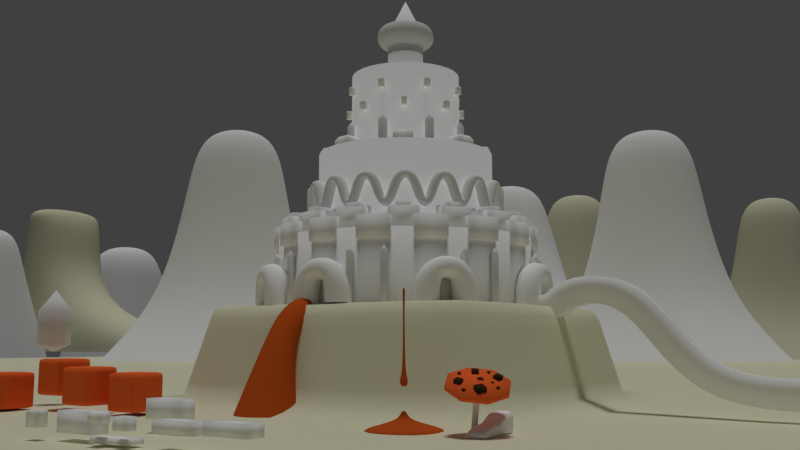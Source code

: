# Source: cake-materials.blend  (saved by Blender 2.78.0; exported with 4.5.12 LTS)
import bpy
from mathutils import Matrix  # noqa: F401  (used for matrix-valued properties, if any)

bpy.ops.wm.read_factory_settings(use_empty=True)
scene = bpy.context.scene
scene.name = 'Scene'

# ---- collections
col_collection_1 = bpy.data.collections.new('Collection 1'); scene.collection.children.link(col_collection_1)

# ---- materials (node trees are filled in below, after node groups)
mat_stack = bpy.data.materials.new('stack')
mat_stack.alpha_threshold = 0.0
mat_stack.use_transparent_shadow = False
mat_stack.preview_render_type = 'FLAT'
mat_stack.diffuse_color = (1.0, 1.0, 1.0, 1.0)
mat_stack.roughness = 0.5
mat_stack.specular_intensity = 1.0
mat_material_007 = bpy.data.materials.new('Material.007')
mat_material_007.alpha_threshold = 0.0
mat_material_007.use_transparent_shadow = False
mat_material_007.preview_render_type = 'CUBE'
mat_material_007.diffuse_color = (1.0, 0.1547, 0.03572, 1.0)
mat_material_007.specular_color = (1.0, 0.4189, 0.1148)
mat_material_007.roughness = 0.5
mat_material_007.specular_intensity = 0.4946
mat_material_007.line_color = (0.0, 0.0, 0.0, 1.0)
mat_material_006 = bpy.data.materials.new('Material.006')
mat_material_006.alpha_threshold = 0.0
mat_material_006.use_transparent_shadow = False
mat_material_006.diffuse_color = (0.04974, 0.02938, 0.01229, 1.0)
mat_material_006.specular_color = (1.0, 0.3009, 0.05276)
mat_material_006.roughness = 0.5
mat_material_006.specular_intensity = 0.1398
mat_material_005 = bpy.data.materials.new('Material.005')
mat_material_005.alpha_threshold = 0.0
mat_material_005.use_transparent_shadow = False
mat_material_005.roughness = 0.5
mat_caramel = bpy.data.materials.new('caramel')
mat_caramel.alpha_threshold = 0.0
mat_caramel.use_transparent_shadow = False
mat_caramel.diffuse_color = (0.5926, 0.09883, 0.0155, 1.0)
mat_caramel.specular_color = (1.0, 0.6672, 0.2044)
mat_caramel.roughness = 3.14
mat_caramel.specular_intensity = 1.0
mat_ground = bpy.data.materials.new('ground')
mat_ground.alpha_threshold = 0.0
mat_ground.use_transparent_shadow = False
mat_ground.diffuse_color = (0.8, 0.784, 0.5633, 1.0)
mat_ground.roughness = 0.5
mat_ground.specular_intensity = 0.0
mat_material_003 = bpy.data.materials.new('Material.003')
mat_material_003.alpha_threshold = 0.0
mat_material_003.use_transparent_shadow = False
mat_material_003.preview_render_type = 'CUBE'
mat_material_003.diffuse_color = (1.0, 0.1547, 0.03572, 1.0)
mat_material_003.specular_color = (1.0, 0.4189, 0.1148)
mat_material_003.roughness = 0.5
mat_material_003.specular_intensity = 0.4946
mat_material_003.line_color = (0.0, 0.0, 0.0, 1.0)
mat_material_002 = bpy.data.materials.new('Material.002')
mat_material_002.alpha_threshold = 0.0
mat_material_002.use_transparent_shadow = False
mat_material_002.preview_render_type = 'CUBE'
mat_material_002.diffuse_color = (1.0, 0.1547, 0.03572, 1.0)
mat_material_002.specular_color = (1.0, 0.4189, 0.1148)
mat_material_002.roughness = 0.5
mat_material_002.specular_intensity = 0.0
mat_material_002.line_color = (0.0, 0.0, 0.0, 1.0)
mat_material = bpy.data.materials.new('Material')
mat_material.alpha_threshold = 0.0
mat_material.use_transparent_shadow = False
mat_material.preview_render_type = 'CUBE'
mat_material.diffuse_color = (1.0, 0.1463, 0.03091, 1.0)
mat_material.specular_color = (1.0, 0.4189, 0.1148)
mat_material.roughness = 0.5
mat_material.specular_intensity = 0.0
mat_material.line_color = (0.0, 0.0, 0.0, 1.0)
mat_material_001 = bpy.data.materials.new('Material.001')
mat_material_001.alpha_threshold = 0.0
mat_material_001.use_transparent_shadow = False
mat_material_001.preview_render_type = 'CUBE'
mat_material_001.diffuse_color = (1.0, 0.1547, 0.03572, 1.0)
mat_material_001.specular_color = (1.0, 0.4189, 0.1148)
mat_material_001.roughness = 0.5
mat_material_001.specular_intensity = 0.0
mat_material_001.line_color = (0.0, 0.0, 0.0, 1.0)

# ---- material node trees

# ---- world
world_world = bpy.data.worlds.new('World'); scene.world = world_world
world_world.color = (0.05088, 0.05088, 0.05088)
world_world.use_sun_shadow = False
world_world.sun_shadow_jitter_overblur = 0.0
world_world.cycles.sampling_method = 'MANUAL'
world_world.light_settings.ao_factor = 0.6

# ---- cameras
cam_camera = bpy.data.cameras.new('Camera')
cam_camera.clip_end = 499.8
cam_camera.lens = 35.0
cam_camera.sensor_width = 32.0
cam_camera.sensor_height = 18.0
cam_camera.ortho_scale = 7.314
cam_camera.show_limits = True
cam_camera.dof.focus_distance = 0.0
cam_camera.dof.aperture_fstop = 128.0
cam_camera_001 = bpy.data.cameras.new('Camera.001')
cam_camera_001.clip_end = 100.0
cam_camera_001.lens = 35.0
cam_camera_001.sensor_width = 32.0
cam_camera_001.sensor_height = 18.0
cam_camera_001.ortho_scale = 7.314
cam_camera_001.dof.focus_distance = 0.0
cam_camera_001.dof.aperture_fstop = 128.0

# ---- lights
light_hemi = bpy.data.lights.new('Hemi', 'SUN')
light_hemi.transmission_factor = 0.0
light_hemi.angle = 0.1993
light_hemi.energy = 1.0
light_hemi.shadow_buffer_clip_start = 0.5
light_hemi.shadow_soft_size = 0.1
light_hemi.shadow_cascade_max_distance = 1000.0

# ---- meshes
me_cube_022 = bpy.data.meshes.new('Cube.022')
me_cube_022.from_pydata([(1.775, 1.353, -0.4309), (1.775, 1.353, -0.2517), (0.9129, 1.353, -0.4309), (0.9129, 1.353, -0.2517), (1.838, 4.08, -0.4309), (1.838, 4.08, 0.4834), (0.9759, 4.08, -0.4309), (0.9759, 4.08, 0.4834), (0.9482, 2.669, -0.4309), (0.9551, 2.706, -0.013), (1.81, 2.669, -0.4309), (1.817, 2.706, -0.013), (0.9482, 2.105, -0.4309), (1.81, 2.105, 0.08383), (0.9482, 2.105, 0.08383), (1.81, 2.105, -0.4309), (0.9863, 3.34, 0.4999), (1.81, 3.136, -0.4309), (0.9482, 3.136, -0.4309), (1.848, 3.34, 0.4999)], [], [(0, 1, 3, 2), (18, 16, 7, 6), (6, 7, 5, 4), (15, 13, 1, 0), (18, 6, 4, 17), (14, 3, 1, 13), (16, 9, 11, 19), (12, 8, 10, 15), (17, 19, 11, 10), (12, 14, 9, 8), (2, 3, 14, 12), (2, 12, 15, 0), (9, 14, 13, 11), (10, 11, 13, 15), (4, 5, 19, 17), (7, 16, 19, 5), (8, 18, 17, 10), (8, 9, 16, 18)])
me_cube_022.polygons.foreach_set('use_smooth', [True] * 18)
_k = {(0, 2): 0.7098, (0, 1): 0.7098, (1, 3): 0.7098, (2, 3): 0.7098, (2, 12): 0.7098, (7, 16): 0.7098, (6, 7): 0.7098, (4, 6): 0.7098, (5, 7): 0.7098, (4, 5): 0.7098, (4, 17): 0.7098, (1, 13): 0.7098, (8, 18): 0.7098, (9, 14): 0.7098, (10, 15): 0.7098, (11, 19): 0.7098, (8, 12): 0.7098, (11, 13): 0.7098, (3, 14): 0.7098, (0, 15): 0.7098, (9, 16): 0.7098, (10, 17): 0.7098, (6, 18): 0.7098, (5, 19): 0.7098}
me_cube_022.attributes.new('crease_edge', 'FLOAT', 'EDGE').data.foreach_set('value', [_k.get((min(e.vertices), max(e.vertices)), 0.0) for e in me_cube_022.edges])
_uv = me_cube_022.uv_layers.new(name='UVMap')
_uv.uv.foreach_set('vector', [0.6553, 0.5148, 0.6553, 0.7026, 0.3506, 0.7026, 0.3506, 0.5148, -0.1965, 0.5148, -0.1965, 0.7026, -0.3789, 0.7026, -0.3789, 0.5148, 1.69, 0.5148, 1.69, 0.7026, 1.385, 0.7026, 1.385, 0.5148, 0.8377, 0.5148, 0.8377, 0.7026, 0.6553, 0.7026, 0.6553, 0.5148, 0.1681, 0.6248, 0.1605, 0.6248, 0.1605, 0.6185, 0.1681, 0.6185, 0.2326, 0.7017, -0.01695, 0.7017, -0.01695, 0.6969, 0.2326, 0.6969, 0.7317, 0.7017, 0.4822, 0.7017, 0.4822, 0.6969, 0.7317, 0.6969, 0.1833, 0.6248, 0.1757, 0.6248, 0.1757, 0.6185, 0.1833, 0.6185, 1.202, 0.5148, 1.202, 0.7026, 1.02, 0.7026, 1.02, 0.5148, 0.1682, 0.5148, 0.1682, 0.7026, -0.01417, 0.7026, -0.01417, 0.5148, 0.3506, 0.5148, 0.3506, 0.7026, 0.1682, 0.7026, 0.1682, 0.5148, 0.1909, 0.6248, 0.1833, 0.6248, 0.1833, 0.6185, 0.1909, 0.6185, 0.4822, 0.7017, 0.2326, 0.7017, 0.2326, 0.6969, 0.4822, 0.6969, 1.02, 0.5148, 1.02, 0.7026, 0.8377, 0.7026, 0.8377, 0.5148, 1.385, 0.5148, 1.385, 0.7026, 1.202, 0.7026, 1.202, 0.5148, 0.9813, 0.7017, 0.7317, 0.7017, 0.7317, 0.6969, 0.9813, 0.6969, 0.1757, 0.6248, 0.1681, 0.6248, 0.1681, 0.6185, 0.1757, 0.6185, -0.01417, 0.5148, -0.01417, 0.7026, -0.1965, 0.7026, -0.1965, 0.5148])
me_cube_022.materials.append(mat_stack)
me_cube_022.use_remesh_preserve_volume = False
me_cube_022.use_remesh_preserve_attributes = False
me_cube_022.use_mirror_vertex_groups = False
me_cube_022.update()
me_plane_004 = bpy.data.meshes.new('Plane.004')
me_plane_004.from_pydata([(0.06152, 0.2119, -2.275), (0.01684, 0.1614, 0.001326), (0.1634, 0.1805, -2.279), (0.1188, 0.13, -0.002416), (0.2132, 0.08615, -2.282), (0.1686, 0.0357, -0.005911), (0.1818, -0.01581, -2.284), (0.1371, -0.06626, -0.007112), (0.08743, -0.06568, -2.282), (0.04275, -0.1161, -0.005315), (-0.01448, -0.03426, -2.278), (-0.05916, -0.08471, -0.001573), (-0.06428, 0.06005, -2.275), (-0.109, 0.009603, 0.001922), (-0.0328, 0.162, -2.273), (-0.07748, 0.1116, 0.003122), (-1.0, -1.0, 0.0), (1.0, -1.0, 0.0), (-1.0, 1.0, 0.0), (1.0, 1.0, 0.0), (-1.425, 0.0, 0.0), (0.0, -1.425, 0.0), (1.425, 0.0, 0.0), (0.0, 1.425, 0.0), (0.0, 0.0, -0.01965), (-1.425, 0.0, 0.1981), (-1.0, -1.0, 0.1981), (0.0, -1.425, 0.1981), (1.0, -1.0, 0.1981), (1.425, 0.0, 0.1981), (1.0, 1.0, 0.1981), (0.0, 1.425, 0.1981), (-1.0, 1.0, 0.1981), (0.0, 0.0, 0.3811), (-0.6865, 0.47, 0.1087), (-0.6865, 0.47, 0.4102), (-0.6865, 0.7716, 0.1087), (-0.6865, 0.7716, 0.4102), (-0.3849, 0.47, 0.1087), (-0.3849, 0.47, 0.4102), (-0.3849, 0.7716, 0.1087), (-0.3849, 0.7716, 0.4102), (0.5357, 0.2588, 0.1087), (0.5357, 0.2588, 0.4102), (0.3825, 0.5185, 0.1087), (0.3825, 0.5185, 0.4102), (0.7954, 0.4121, 0.1087), (0.7954, 0.4121, 0.4102), (0.6421, 0.6717, 0.1087), (0.6421, 0.6717, 0.4102), (-0.5679, -0.6998, 0.06166), (-0.5679, -0.6998, 0.4573), (-0.8992, -0.4836, 0.06166), (-0.8992, -0.4836, 0.4573), (-0.3516, -0.3685, 0.06166), (-0.3516, -0.3685, 0.4573), (-0.6829, -0.1522, 0.06166), (-0.6829, -0.1522, 0.4573), (0.8516, -0.7004, 0.1087), (0.8516, -0.7004, 0.4102), (0.5539, -0.6529, 0.1087), (0.5539, -0.6529, 0.4102), (0.8991, -0.4026, 0.1087), (0.8991, -0.4026, 0.4102), (0.6014, -0.3551, 0.1087), (0.6014, -0.3551, 0.4102), (0.1234, -0.2127, 0.1377), (0.1234, -0.2127, 0.3813), (-0.07705, -0.07415, 0.1377), (-0.07705, -0.07415, 0.3813), (0.2619, -0.01224, 0.1377), (0.2619, -0.01224, 0.3813), (0.06146, 0.1263, 0.1377), (0.06146, 0.1263, 0.3813), (-0.9625, 0.03742, 0.197), (-0.9625, 0.03742, 0.3219), (-1.065, 0.1084, 0.197), (-1.065, 0.1084, 0.3219), (-0.8915, 0.1402, 0.197), (-0.8915, 0.1402, 0.3219), (-0.9942, 0.2112, 0.197), (-0.9942, 0.2112, 0.3219), (0.1032, 0.8943, 0.197), (0.1032, 0.8943, 0.3219), (0.0788, 1.017, 0.197), (0.0788, 1.017, 0.3219), (0.2257, 0.9187, 0.197), (0.2257, 0.9187, 0.3219), (0.2013, 1.041, 0.197), (0.2013, 1.041, 0.3219), (-0.07031, -1.002, 0.197), (-0.07031, -1.002, 0.3219), (-0.09468, -0.8795, 0.197), (-0.09468, -0.8795, 0.3219), (0.05218, -0.9776, 0.197), (0.05218, -0.9776, 0.3219), (0.02782, -0.8551, 0.197), (0.02782, -0.8551, 0.3219), (0.2025, -0.6266, 0.197), (0.2025, -0.6266, 0.3219), (0.1311, -0.5242, 0.197), (0.1311, -0.5242, 0.3219), (0.305, -0.5552, 0.197), (0.305, -0.5552, 0.3219), (0.2336, -0.4528, 0.197), (0.2336, -0.4528, 0.3219), (0.9263, -0.0763, 0.197), (0.9263, -0.0763, 0.3219), (0.8549, 0.02617, 0.197), (0.8549, 0.02617, 0.3219), (1.029, -0.004884, 0.197), (1.029, -0.004884, 0.3219), (0.9574, 0.09758, 0.197), (0.9574, 0.09758, 0.3219)], [], [(0, 1, 3, 2), (2, 3, 5, 4), (4, 5, 7, 6), (6, 7, 9, 8), (8, 9, 11, 10), (10, 11, 13, 12), (12, 13, 15, 14), (14, 15, 1, 0), (24, 23, 19, 22), (20, 18, 23, 24), (16, 20, 24, 21), (21, 24, 22, 17), (33, 30, 31), (25, 33, 32), (26, 27, 33), (27, 28, 33), (18, 20, 25, 32), (22, 19, 30, 29), (20, 16, 26, 25), (19, 23, 31, 30), (16, 21, 27, 26), (23, 18, 32, 31), (21, 17, 28, 27), (17, 22, 29, 28), (33, 28, 29), (33, 25, 26), (30, 33, 29), (32, 33, 31), (34, 35, 37, 36), (36, 37, 41, 40), (40, 41, 39, 38), (38, 39, 35, 34), (36, 40, 38, 34), (41, 37, 35, 39), (42, 43, 45, 44), (44, 45, 49, 48), (48, 49, 47, 46), (46, 47, 43, 42), (44, 48, 46, 42), (49, 45, 43, 47), (50, 51, 53, 52), (52, 53, 57, 56), (56, 57, 55, 54), (54, 55, 51, 50), (52, 56, 54, 50), (57, 53, 51, 55), (58, 59, 61, 60), (60, 61, 65, 64), (64, 65, 63, 62), (62, 63, 59, 58), (60, 64, 62, 58), (65, 61, 59, 63), (66, 67, 69, 68), (68, 69, 73, 72), (72, 73, 71, 70), (70, 71, 67, 66), (68, 72, 70, 66), (73, 69, 67, 71), (74, 75, 77, 76), (76, 77, 81, 80), (80, 81, 79, 78), (78, 79, 75, 74), (76, 80, 78, 74), (81, 77, 75, 79), (82, 83, 85, 84), (84, 85, 89, 88), (88, 89, 87, 86), (86, 87, 83, 82), (84, 88, 86, 82), (89, 85, 83, 87), (90, 91, 93, 92), (92, 93, 97, 96), (96, 97, 95, 94), (94, 95, 91, 90), (92, 96, 94, 90), (97, 93, 91, 95), (98, 99, 101, 100), (100, 101, 105, 104), (104, 105, 103, 102), (102, 103, 99, 98), (100, 104, 102, 98), (105, 101, 99, 103), (106, 107, 109, 108), (108, 109, 113, 112), (112, 113, 111, 110), (110, 111, 107, 106), (108, 112, 110, 106), (113, 109, 107, 111)])
me_plane_004.polygons.foreach_set('use_smooth', [True] * 88)
me_plane_004.polygons.foreach_set('material_index', [2, 2, 2, 2, 2, 2, 2, 2, 0, 0, 0, 0, 0, 0, 0, 0, 0, 0, 0, 0, 0, 0, 0, 0, 0, 0, 0, 0, 1, 1, 1, 1, 1, 1, 1, 1, 1, 1, 1, 1, 1, 1, 1, 1, 1, 1, 1, 1, 1, 1, 1, 1, 1, 1, 1, 1, 1, 1, 1, 1, 1, 1, 1, 1, 1, 1, 1, 1, 1, 1, 1, 1, 1, 1, 1, 1, 1, 1, 1, 1, 1, 1, 1, 1, 1, 1, 1, 1])
_uv = me_plane_004.uv_layers.new(name='UVMap')
_uv.uv.foreach_set('vector', [0.3753, 0.1244, 0.8544, 0.6034, 0.823, 0.6348, 0.3439, 0.1557, 0.3439, 0.1557, 0.823, 0.6348, 0.7917, 0.6662, 0.3126, 0.1871, 0.3126, 0.1871, 0.7917, 0.6662, 0.7603, 0.6976, 0.2812, 0.2185, 0.2812, 0.2185, 0.7603, 0.6976, 0.7289, 0.7289, 0.2498, 0.2499, 0.2498, 0.2499, 0.7289, 0.7289, 0.6975, 0.7603, 0.2184, 0.2812, 0.2184, 0.2812, 0.6975, 0.7603, 0.6662, 0.7917, 0.1871, 0.3126, 0.1871, 0.3126, 0.6662, 0.7917, 0.6348, 0.8231, 0.1557, 0.344, 0.1557, 0.344, 0.6348, 0.8231, 0.6034, 0.8544, 0.1243, 0.3754, 0.0, 0.0, 0.0, 0.0, 0.0, 0.0, 0.0, 0.0, 0.0, 0.0, 0.0, 0.0, 0.0, 0.0, 0.0, 0.0, 0.0, 0.0, 0.0, 0.0, 0.0, 0.0, 0.0, 0.0, 0.0, 0.0, 0.0, 0.0, 0.0, 0.0, 0.0, 0.0, 0.0, 0.0, 0.0, 0.0, 0.0, 0.0, 0.0, 0.0, 0.0, 0.0, 0.0, 0.0, 0.0, 0.0, 0.0, 0.0, 0.0, 0.0, 0.0, 0.0, 0.0, 0.0, 0.0, 0.0, 0.0, 0.0, 0.0, 0.0, 0.0, 0.0, 0.0, 0.0, 0.0, 0.0, 0.0, 0.0, 0.0, 0.0, 0.0, 0.0, 0.0, 0.0, 0.0, 0.0, 0.0, 0.0, 0.0, 0.0, 0.0, 0.0, 0.0, 0.0, 0.0, 0.0, 0.0, 0.0, 0.0, 0.0, 0.0, 0.0, 0.0, 0.0, 0.0, 0.0, 0.0, 0.0, 0.0, 0.0, 0.0, 0.0, 0.0, 0.0, 0.0, 0.0, 0.0, 0.0, 0.0, 0.0, 0.0, 0.0, 0.0, 0.0, 0.0, 0.0, 0.0, 0.0, 0.0, 0.0, 0.0, 0.0, 0.0, 0.0, 0.0, 0.0, 0.0, 0.0, 0.0, 0.0, 0.0, 0.0, 0.0, 0.0, 0.0, 0.0, 0.0, 0.0, 0.0, 0.0, 0.0, 0.0, 0.0, 0.0, 0.0, 0.0, 0.0, 0.0, 0.0, 0.0, 0.0, 0.0, 0.0, 0.0, 0.0, 0.0, 0.0, 0.0, 0.0, 0.0, 0.0, 0.0, 0.0, 0.0, 0.0, 0.0, 0.0, 0.0, 0.0, 0.0, 0.0, 0.0, 0.0, 0.0, 0.0, 0.0, 0.0, 0.0, 0.0, 0.0, 0.0, 0.0, 0.0, 0.0, 0.0, 0.0, 0.0, 0.0, 0.0, 0.0, 0.0, 0.0, 0.0, 0.0, 0.0, 0.0, 0.0, 0.0, 0.0, 0.0, 0.0, 0.0, 0.0, 0.0, 0.0, 0.0, 0.0, 0.0, 0.0, 0.0, 0.0, 0.0, 0.0, 0.0, 0.0, 0.0, 0.0, 0.0, 0.0, 0.0, 0.0, 0.0, 0.0, 0.0, 0.0, 0.0, 0.0, 0.0, 0.0, 0.0, 0.0, 0.0, 0.0, 0.0, 0.0, 0.0, 0.0, 0.0, 0.0, 0.0, 0.0, 0.0, 0.0, 0.0, 0.0, 0.0, 0.0, 0.0, 0.0, 0.0, 0.0, 0.0, 0.0, 0.0, 0.0, 0.0, 0.0, 0.0, 0.0, 0.0, 0.0, 0.0, 0.0, 0.0, 0.0, 0.0, 0.0, 0.0, 0.0, 0.0, 0.0, 0.0, 0.0, 0.0, 0.0, 0.0, 0.0, 0.0, 0.0, 0.0, 0.0, 0.0, 0.0, 0.0, 0.0, 0.0, 0.0, 0.0, 0.0, 0.0, 0.0, 0.0, 0.0, 0.0, 0.0, 0.0, 0.0, 0.0, 0.0, 0.0, 0.0, 0.0, 0.0, 0.0, 0.0, 0.0, 0.0, 0.0, 0.0, 0.0, 0.0, 0.0, 0.0, 0.0, 0.0, 0.0, 0.0, 0.0, 0.0, 0.0, 0.0, 0.0, 0.0, 0.0, 0.0, 0.0, 0.0, 0.0, 0.0, 0.0, 0.0, 0.0, 0.0, 0.0, 0.0, 0.0, 0.0, 0.0, 0.0, 0.0, 0.0, 0.0, 0.0, 0.0, 0.0, 0.0, 0.0, 0.0, 0.0, 0.0, 0.0, 0.0, 0.0, 0.0, 0.0, 0.0, 0.0, 0.0, 0.0, 0.0, 0.0, 0.0, 0.0, 0.0, 0.0, 0.0, 0.0, 0.0, 0.0, 0.0, 0.0, 0.0, 0.0, 0.0, 0.0, 0.0, 0.0, 0.0, 0.0, 0.0, 0.0, 0.0, 0.0, 0.0, 0.0, 0.0, 0.0, 0.0, 0.0, 0.0, 0.0, 0.0, 0.0, 0.0, 0.0, 0.0, 0.0, 0.0, 0.0, 0.0, 0.0, 0.0, 0.0, 0.0, 0.0, 0.0, 0.0, 0.0, 0.0, 0.0, 0.0, 0.0, 0.0, 0.0, 0.0, 0.0, 0.0, 0.0, 0.0, 0.0, 0.0, 0.0, 0.0, 0.0, 0.0, 0.0, 0.0, 0.0, 0.0, 0.0, 0.0, 0.0, 0.0, 0.0, 0.0, 0.0, 0.0, 0.0, 0.0, 0.0, 0.0, 0.0, 0.0, 0.0, 0.0, 0.0, 0.0, 0.0, 0.0, 0.0, 0.0, 0.0, 0.0, 0.0, 0.0, 0.0, 0.0, 0.0, 0.0, 0.0, 0.0, 0.0, 0.0, 0.0, 0.0, 0.0, 0.0, 0.0, 0.0, 0.0, 0.0, 0.0, 0.0, 0.0, 0.0, 0.0, 0.0, 0.0, 0.0, 0.0, 0.0, 0.0, 0.0, 0.0, 0.0, 0.0, 0.0, 0.0, 0.0, 0.0, 0.0, 0.0, 0.0, 0.0, 0.0, 0.0, 0.0, 0.0, 0.0, 0.0, 0.0, 0.0, 0.0, 0.0, 0.0, 0.0, 0.0, 0.0, 0.0, 0.0, 0.0, 0.0, 0.0, 0.0, 0.0, 0.0, 0.0, 0.0, 0.0, 0.0, 0.0, 0.0, 0.0, 0.0, 0.0, 0.0, 0.0, 0.0, 0.0, 0.0, 0.0, 0.0, 0.0, 0.0, 0.0, 0.0, 0.0, 0.0, 0.0, 0.0, 0.0, 0.0, 0.0, 0.0, 0.0, 0.0, 0.0, 0.0, 0.0, 0.0, 0.0, 0.0, 0.0, 0.0, 0.0, 0.0, 0.0, 0.0, 0.0, 0.0, 0.0, 0.0, 0.0, 0.0, 0.0, 0.0, 0.0, 0.0, 0.0, 0.0, 0.0, 0.0, 0.0, 0.0, 0.0, 0.0, 0.0, 0.0, 0.0, 0.0, 0.0, 0.0, 0.0, 0.0, 0.0, 0.0, 0.0, 0.0, 0.0, 0.0, 0.0, 0.0, 0.0, 0.0, 0.0, 0.0, 0.0, 0.0, 0.0, 0.0, 0.0, 0.0, 0.0, 0.0, 0.0, 0.0, 0.0, 0.0, 0.0, 0.0, 0.0, 0.0, 0.0, 0.0, 0.0, 0.0, 0.0, 0.0, 0.0, 0.0, 0.0, 0.0, 0.0, 0.0])
me_plane_004.materials.append(mat_material_007)
me_plane_004.materials.append(mat_material_006)
me_plane_004.materials.append(mat_material_005)
me_plane_004.use_remesh_preserve_volume = False
me_plane_004.use_remesh_preserve_attributes = False
me_plane_004.use_mirror_vertex_groups = False
me_plane_004.update()
me_cube_021 = bpy.data.meshes.new('Cube.021')
me_cube_021.from_pydata([(-1.096, 0.0536, -1.238), (-1.096, 0.0536, 0.5617), (-0.6814, 1.409, 0.07702), (-0.6814, 1.409, 0.7341), (0.7037, 0.0536, -1.238), (0.7037, 0.0536, 0.5617), (-0.02431, 1.409, 0.07702), (-0.02431, 1.409, 0.7341), (-1.096, -0.3394, -1.765), (-1.096, -1.014, -0.09579), (0.7037, -1.014, -0.09579), (0.7037, -0.3394, -1.765), (-1.091, -0.9298, -2.851), (-1.091, -2.185, -1.575), (0.6988, -2.185, -1.575), (0.6988, -0.9298, -2.851), (-2.548, -0.495, -8.673), (-2.548, -4.991, -7.29), (2.156, -4.991, -7.29), (2.156, -0.495, -8.673)], [], [(0, 1, 3, 2), (2, 3, 7, 6), (6, 7, 5, 4), (4, 5, 10, 11), (2, 6, 4, 0), (7, 3, 1, 5), (8, 11, 15, 12), (1, 0, 8, 9), (0, 4, 11, 8), (5, 1, 9, 10), (13, 12, 16, 17), (9, 8, 12, 13), (10, 9, 13, 14), (11, 10, 14, 15), (14, 13, 17, 18), (15, 14, 18, 19), (12, 15, 19, 16)])
me_cube_021.polygons.foreach_set('use_smooth', [True] * 17)
me_cube_021.materials.append(mat_caramel)
me_cube_021.use_remesh_preserve_volume = False
me_cube_021.use_remesh_preserve_attributes = False
me_cube_021.use_mirror_vertex_groups = False
me_cube_021.update()
me_cube_020 = bpy.data.meshes.new('Cube.020')
me_cube_020.from_pydata([(0.1705, -0.1528, 5.997), (0.1705, 0.1883, 5.997), (-0.1705, -0.1528, 5.997), (-0.1705, 0.1883, 5.997), (-1.98, 2.028, 5.209), (-1.98, -1.931, 5.209), (1.98, 2.028, 5.209), (1.98, -1.931, 5.209), (-0.1705, 0.1883, 5.579), (-0.1705, -0.1528, 5.579), (0.1705, 0.1883, 5.579), (0.1705, -0.1528, 5.579), (0.1916, -0.1739, 7.353), (0.1916, -0.1739, 6.97), (0.1916, 0.2094, 7.353), (0.1916, 0.2094, 6.97), (-0.1916, -0.1739, 7.353), (-0.1916, -0.1739, 6.97), (-0.1916, 0.2094, 7.353), (-0.1916, 0.2094, 6.97), (0.127, 0.1447, 7.429), (0.127, -0.1092, 7.429), (-0.127, 0.1447, 7.429), (-0.127, -0.1092, 7.429), (0.05084, 0.0686, 8.031), (0.05084, -0.03309, 8.031), (-0.05084, 0.0686, 8.031), (-0.05084, -0.03309, 8.031), (0.03039, 0.04814, 10.91), (0.03039, -0.01264, 10.91), (-0.03039, 0.04814, 10.91), (-0.03039, -0.01264, 10.91), (0.09693, 0.1147, 11.27), (0.09693, -0.07918, 11.27), (-0.09693, 0.1147, 11.27), (-0.09693, -0.07918, 11.27), (-1.98, 2.028, 4.948), (-1.98, -1.931, 4.948), (1.98, 2.028, 4.948), (1.98, -1.931, 4.948)], [], [(10, 11, 0, 1), (8, 10, 1, 3), (11, 9, 2, 0), (3, 1, 0, 2), (9, 8, 3, 2), (6, 7, 11, 10), (5, 4, 8, 9), (7, 5, 9, 11), (4, 6, 10, 8), (12, 13, 15, 14), (14, 15, 19, 18), (18, 19, 17, 16), (16, 17, 13, 12), (12, 14, 20, 21), (19, 15, 13, 17), (22, 23, 27, 26), (18, 16, 23, 22), (16, 12, 21, 23), (14, 18, 22, 20), (26, 27, 31, 30), (21, 20, 24, 25), (23, 21, 25, 27), (20, 22, 26, 24), (30, 31, 35, 34), (25, 24, 28, 29), (27, 25, 29, 31), (24, 26, 30, 28), (32, 34, 35, 33), (29, 28, 32, 33), (31, 29, 33, 35), (28, 30, 34, 32), (7, 6, 38, 39), (36, 37, 39, 38), (4, 5, 37, 36), (5, 7, 39, 37), (6, 4, 36, 38)])
me_cube_020.polygons.foreach_set('use_smooth', [True] * 36)
me_cube_020.materials.append(mat_caramel)
me_cube_020.use_remesh_preserve_volume = False
me_cube_020.use_remesh_preserve_attributes = False
me_cube_020.use_mirror_vertex_groups = False
me_cube_020.update()
me_cylinder = bpy.data.meshes.new('Cylinder')
me_cylinder.from_pydata([(0.0, 0.0, -1.444), (0.0, 0.0, 2.295), (0.0, 1.0, -1.0), (0.0, 1.0, 1.0), (0.7071, 0.7071, -1.0), (0.7071, 0.7071, 1.0), (1.0, -4.371e-08, -1.0), (1.0, -4.371e-08, 1.0), (0.7071, -0.7071, -1.0), (0.7071, -0.7071, 1.0), (-8.742e-08, -1.0, -1.0), (-8.742e-08, -1.0, 1.0), (-0.7071, -0.7071, -1.0), (-0.7071, -0.7071, 1.0), (-1.0, 1.192e-08, -1.0), (-1.0, 1.192e-08, 1.0), (-0.7071, 0.7071, -1.0), (-0.7071, 0.7071, 1.0)], [], [(0, 2, 4), (1, 5, 3), (2, 3, 5, 4), (0, 4, 6), (1, 7, 5), (4, 5, 7, 6), (0, 6, 8), (1, 9, 7), (6, 7, 9, 8), (0, 8, 10), (1, 11, 9), (8, 9, 11, 10), (0, 10, 12), (1, 13, 11), (10, 11, 13, 12), (0, 12, 14), (1, 15, 13), (12, 13, 15, 14), (0, 14, 16), (1, 17, 15), (14, 15, 17, 16), (0, 16, 2), (1, 3, 17), (16, 17, 3, 2)])
me_cylinder.polygons.foreach_set('use_smooth', [True] * 24)
_uv = me_cylinder.uv_layers.new(name='UVMap')
_uv.uv.foreach_set('vector', [0.2556, 0.2556, 0.7274, 0.02044, 0.639, 0.1088, 0.7885, 0.7885, 0.8699, 0.3397, 0.9583, 0.2514, 0.7274, 0.02044, 0.9583, 0.2514, 0.8699, 0.3397, 0.639, 0.1088, 0.2556, 0.2556, 0.639, 0.1088, 0.5506, 0.1972, 0.7885, 0.7885, 0.7816, 0.4281, 0.8699, 0.3397, 0.639, 0.1088, 0.8699, 0.3397, 0.7816, 0.4281, 0.5506, 0.1972, 0.2556, 0.2556, 0.5506, 0.1972, 0.4623, 0.2856, 0.7885, 0.7885, 0.6932, 0.5165, 0.7816, 0.4281, 0.5506, 0.1972, 0.7816, 0.4281, 0.6932, 0.5165, 0.4623, 0.2856, 0.2556, 0.2556, 0.4623, 0.2856, 0.3739, 0.3739, 0.7885, 0.7885, 0.6048, 0.6049, 0.6932, 0.5165, 0.4623, 0.2856, 0.6932, 0.5165, 0.6048, 0.6049, 0.3739, 0.3739, 0.2556, 0.2556, 0.3739, 0.3739, 0.2855, 0.4623, 0.7885, 0.7885, 0.5165, 0.6932, 0.6048, 0.6049, 0.3739, 0.3739, 0.6048, 0.6049, 0.5165, 0.6932, 0.2855, 0.4623, 0.2556, 0.2556, 0.2855, 0.4623, 0.1972, 0.5507, 0.7885, 0.7885, 0.4281, 0.7816, 0.5165, 0.6932, 0.2855, 0.4623, 0.5165, 0.6932, 0.4281, 0.7816, 0.1972, 0.5507, 0.2556, 0.2556, 0.1972, 0.5507, 0.1088, 0.6391, 0.7885, 0.7885, 0.3397, 0.87, 0.4281, 0.7816, 0.1972, 0.5507, 0.4281, 0.7816, 0.3397, 0.87, 0.1088, 0.6391, 0.2556, 0.2556, 0.1088, 0.6391, 0.02041, 0.7274, 0.7885, 0.7885, 0.2513, 0.9584, 0.3397, 0.87, 0.1088, 0.6391, 0.3397, 0.87, 0.2513, 0.9584, 0.02041, 0.7274])
me_cylinder.materials.append(mat_material_005)
me_cylinder.use_remesh_preserve_volume = False
me_cylinder.use_remesh_preserve_attributes = False
me_cylinder.use_mirror_vertex_groups = False
me_cylinder.update()
me_plane_003 = bpy.data.meshes.new('Plane.003')
me_plane_003.from_pydata([(-186.4, -74.47, -1.29), (85.08, -74.47, -1.29), (-186.4, 197.0, -1.29), (85.08, 197.0, -1.29), (-186.4, 61.26, -1.29), (-50.66, -74.47, -1.29), (85.08, 61.26, -1.29), (-50.66, 197.0, -1.29), (-186.4, -6.607, -1.29), (17.21, -74.47, -1.29), (85.08, 129.1, -1.29), (-118.5, 197.0, -1.29), (-186.4, 129.1, -1.29), (-118.5, -74.47, -1.29), (85.08, -6.607, -1.29), (17.21, 197.0, -1.29), (0.0, 28.46, -1.011), (0.0, 4.722, -1.011), (-11.87, 16.59, -1.011), (11.87, 16.59, -1.011), (11.87, 4.722, -1.011), (-11.87, 4.722, -1.011), (-11.87, 28.46, -1.011), (11.87, 28.46, -1.011), (0.0, 6.311, 4.914), (0.0, 16.59, 4.914), (10.28, 16.59, 4.914), (0.0, 26.87, 4.914), (-10.28, 16.59, 4.914), (10.28, 6.311, 4.914), (-10.28, 6.311, 4.914), (-10.28, 26.87, 4.914), (10.28, 26.87, 4.914), (-149.4, 87.7, -1.57), (-127.6, 109.5, 48.3), (-149.4, 151.5, -1.57), (-127.6, 129.7, 48.3), (-85.63, 87.7, -1.57), (-107.4, 109.5, 48.3), (-85.63, 151.5, -1.57), (-107.4, 129.7, 48.3), (-111.6, 113.7, 53.74), (-111.6, 125.5, 53.74), (-123.4, 125.5, 53.74), (-123.4, 113.7, 53.74), (-134.8, 102.3, 13.32), (-134.8, 136.9, 13.32), (-100.2, 136.9, 13.32), (-100.2, 102.3, 13.32), (-129.3, 107.9, 42.48), (-129.3, 131.3, 42.48), (-105.8, 131.3, 42.48), (-105.8, 107.9, 42.48), (-67.4, 143.4, -1.57), (-45.59, 165.2, 48.3), (-67.4, 207.2, -1.57), (-45.59, 185.3, 48.3), (-3.619, 143.4, -1.57), (-25.43, 165.2, 48.3), (-3.619, 207.2, -1.57), (-25.43, 185.3, 48.3), (-29.6, 169.3, 53.74), (-29.6, 181.2, 53.74), (-41.43, 181.2, 53.74), (-41.43, 169.3, 53.74), (-52.81, 158.0, 13.32), (-52.81, 192.6, 13.32), (-18.21, 192.6, 13.32), (-18.21, 158.0, 13.32), (-47.25, 163.5, 42.48), (-47.25, 187.0, 42.48), (-23.78, 187.0, 42.48), (-23.78, 163.5, 42.48), (-283.8, 120.1, -4.424), (-270.8, 133.2, 37.78), (-283.8, 165.7, -4.424), (-270.8, 152.6, 37.78), (-238.3, 120.1, -4.424), (-251.3, 133.2, 37.78), (-238.3, 165.7, -4.424), (-251.3, 152.6, 37.78), (-255.4, 137.2, 43.02), (-255.4, 148.6, 43.02), (-266.8, 148.6, 43.02), (-266.8, 137.2, 43.02), (-277.7, 126.2, 13.96), (-277.7, 159.6, 13.96), (-244.4, 159.6, 13.96), (-244.4, 126.2, 13.96), (-272.4, 131.6, 32.17), (-272.4, 154.2, 32.17), (-249.7, 154.2, 32.17), (-249.7, 131.6, 32.17), (-98.83, 158.1, -2.357), (-85.76, 171.2, 39.85), (-98.83, 203.7, -2.357), (-85.76, 190.6, 39.85), (-53.26, 158.1, -2.357), (-66.33, 171.2, 39.85), (-53.26, 203.7, -2.357), (-66.33, 190.6, 39.85), (-70.34, 175.2, 45.09), (-70.34, 186.6, 45.09), (-81.75, 186.6, 45.09), (-81.75, 175.2, 45.09), (-92.72, 164.2, 16.03), (-92.72, 197.6, 16.03), (-59.36, 197.6, 16.03), (-59.36, 164.2, 16.03), (-87.36, 169.6, 34.24), (-87.36, 192.2, 34.24), (-64.73, 192.2, 34.24), (-64.73, 169.6, 34.24), (-422.1, 247.9, -37.93), (-395.9, 274.1, 46.78), (-422.1, 339.3, -37.93), (-395.9, 313.1, 46.78), (-330.7, 247.9, -37.93), (-356.9, 274.1, 46.78), (-330.7, 339.3, -37.93), (-356.9, 313.1, 46.78), (-364.9, 282.2, 57.3), (-364.9, 305.1, 57.3), (-387.8, 305.1, 57.3), (-387.8, 282.2, 57.3), (-409.9, 260.1, -1.031), (-409.9, 327.1, -1.031), (-342.9, 327.1, -1.031), (-342.9, 260.1, -1.031), (-399.1, 270.9, 35.52), (-399.1, 316.3, 35.52), (-353.7, 316.3, 35.52), (-353.7, 270.9, 35.52), (-62.4, 308.3, -6.354), (-49.33, 321.4, 35.85), (-62.4, 353.9, -6.354), (-49.33, 340.8, 35.85), (-16.83, 308.3, -6.354), (-29.9, 321.4, 35.85), (-16.83, 353.9, -6.354), (-29.9, 340.8, 35.85), (-33.91, 325.4, 41.09), (-33.91, 336.8, 41.09), (-45.32, 336.8, 41.09), (-45.32, 325.4, 41.09), (-56.3, 314.4, 12.03), (-56.3, 347.8, 12.03), (-22.94, 347.8, 12.03), (-22.94, 314.4, 12.03), (-50.93, 319.8, 30.24), (-50.93, 342.4, 30.24), (-28.3, 342.4, 30.24), (-28.3, 319.8, 30.24), (-73.05, 254.5, 46.78), (-51.24, 276.4, -3.093), (-73.05, 234.4, 46.78), (-51.24, 212.6, -3.093), (-93.21, 254.5, 46.78), (-115.0, 276.4, -3.093), (-93.21, 234.4, 46.78), (-115.0, 212.6, -3.093), (-62.96, 258.6, -2.517), (-41.14, 280.4, 47.35), (-62.96, 322.4, -2.517), (-41.14, 300.5, 47.35), (0.8301, 258.6, -2.517), (-20.99, 280.4, 47.35), (0.8301, 322.4, -2.517), (-20.99, 300.5, 47.35), (-25.15, 284.6, 52.79), (-25.15, 296.4, 52.79), (-36.98, 296.4, 52.79), (-36.98, 284.6, 52.79), (-48.36, 273.2, 12.38), (-48.36, 307.8, 12.38), (-13.76, 307.8, 12.38), (-13.76, 273.2, 12.38), (-42.8, 278.7, 41.53), (-42.8, 302.2, 41.53), (-19.33, 302.2, 41.53), (-19.33, 278.7, 41.53), (-77.21, 238.5, 52.22), (-77.21, 250.4, 52.22), (-89.05, 250.4, 52.22), (-89.05, 238.5, 52.22), (-100.4, 227.2, 11.8), (-100.4, 261.8, 11.8), (-65.83, 261.8, 11.8), (-65.83, 227.2, 11.8), (-94.87, 232.7, 40.96), (-94.87, 256.2, 40.96), (-71.4, 256.2, 40.96), (-71.4, 232.7, 40.96), (-260.6, 194.7, 49.39), (-167.2, 196.1, -0.4806), (-260.6, 164.2, 49.39), (-167.2, 164.5, -0.4806), (-280.8, 194.7, 49.39), (-374.3, 196.1, -0.4806), (-280.8, 164.2, 49.39), (-374.3, 164.5, -0.4806), (-264.8, 164.2, 54.83), (-264.8, 194.5, 54.83), (-276.6, 194.5, 54.83), (-276.6, 164.2, 54.83), (-288.0, 164.3, 14.41), (-288.0, 195.2, 14.41), (-253.4, 195.2, 14.41), (-253.4, 164.3, 14.41), (-282.4, 164.2, 43.57), (-282.4, 194.8, 43.57), (-258.9, 194.8, 43.57), (-258.9, 164.2, 43.57)], [], [(23, 10, 3, 15), (22, 16, 7, 11), (21, 17, 24, 30), (20, 14, 6, 19), (22, 18, 28, 31), (5, 9, 20, 17), (9, 1, 14, 20), (8, 21, 18, 4), (0, 13, 21, 8), (13, 5, 17, 21), (12, 22, 11, 2), (4, 18, 22, 12), (20, 19, 26, 29), (16, 23, 15, 7), (16, 22, 31, 27), (19, 6, 10, 23), (30, 24, 25, 28), (24, 29, 26, 25), (28, 25, 27, 31), (25, 26, 32, 27), (23, 16, 27, 32), (18, 21, 30, 28), (19, 23, 32, 26), (17, 20, 29, 24), (49, 34, 36, 50), (50, 36, 40, 51), (51, 40, 38, 52), (52, 38, 34, 49), (36, 34, 44, 43), (38, 40, 42, 41), (40, 36, 43, 42), (44, 41, 42, 43), (34, 38, 41, 44), (37, 48, 45, 33), (39, 47, 48, 37), (35, 46, 47, 39), (33, 45, 46, 35), (48, 52, 49, 45), (47, 51, 52, 48), (46, 50, 51, 47), (45, 49, 50, 46), (69, 54, 56, 70), (70, 56, 60, 71), (71, 60, 58, 72), (72, 58, 54, 69), (56, 54, 64, 63), (58, 60, 62, 61), (60, 56, 63, 62), (64, 61, 62, 63), (54, 58, 61, 64), (57, 68, 65, 53), (59, 67, 68, 57), (55, 66, 67, 59), (53, 65, 66, 55), (68, 72, 69, 65), (67, 71, 72, 68), (66, 70, 71, 67), (65, 69, 70, 66), (89, 74, 76, 90), (90, 76, 80, 91), (91, 80, 78, 92), (92, 78, 74, 89), (76, 74, 84, 83), (78, 80, 82, 81), (80, 76, 83, 82), (84, 81, 82, 83), (74, 78, 81, 84), (77, 88, 85, 73), (79, 87, 88, 77), (75, 86, 87, 79), (73, 85, 86, 75), (88, 92, 89, 85), (87, 91, 92, 88), (86, 90, 91, 87), (85, 89, 90, 86), (109, 94, 96, 110), (110, 96, 100, 111), (111, 100, 98, 112), (112, 98, 94, 109), (96, 94, 104, 103), (98, 100, 102, 101), (100, 96, 103, 102), (104, 101, 102, 103), (94, 98, 101, 104), (97, 108, 105, 93), (99, 107, 108, 97), (95, 106, 107, 99), (93, 105, 106, 95), (108, 112, 109, 105), (107, 111, 112, 108), (106, 110, 111, 107), (105, 109, 110, 106), (129, 114, 116, 130), (130, 116, 120, 131), (131, 120, 118, 132), (132, 118, 114, 129), (116, 114, 124, 123), (118, 120, 122, 121), (120, 116, 123, 122), (124, 121, 122, 123), (114, 118, 121, 124), (117, 128, 125, 113), (119, 127, 128, 117), (115, 126, 127, 119), (113, 125, 126, 115), (128, 132, 129, 125), (127, 131, 132, 128), (126, 130, 131, 127), (125, 129, 130, 126), (149, 134, 136, 150), (150, 136, 140, 151), (151, 140, 138, 152), (152, 138, 134, 149), (136, 134, 144, 143), (138, 140, 142, 141), (140, 136, 143, 142), (144, 141, 142, 143), (134, 138, 141, 144), (137, 148, 145, 133), (139, 147, 148, 137), (135, 146, 147, 139), (133, 145, 146, 135), (148, 152, 149, 145), (147, 151, 152, 148), (146, 150, 151, 147), (145, 149, 150, 146), (177, 162, 164, 178), (157, 159, 184, 183), (192, 155, 159, 189), (191, 153, 155, 192), (190, 157, 153, 191), (189, 159, 157, 190), (178, 164, 168, 179), (179, 168, 166, 180), (180, 166, 162, 177), (164, 162, 172, 171), (166, 168, 170, 169), (168, 164, 171, 170), (172, 169, 170, 171), (162, 166, 169, 172), (165, 176, 173, 161), (167, 175, 176, 165), (163, 174, 175, 167), (161, 173, 174, 163), (176, 180, 177, 173), (175, 179, 180, 176), (174, 178, 179, 175), (173, 177, 178, 174), (155, 153, 182, 181), (153, 157, 183, 182), (184, 181, 182, 183), (159, 155, 181, 184), (156, 188, 185, 160), (154, 187, 188, 156), (158, 186, 187, 154), (160, 185, 186, 158), (188, 192, 189, 185), (187, 191, 192, 188), (186, 190, 191, 187), (185, 189, 190, 186), (197, 199, 204, 203), (212, 195, 199, 209), (211, 193, 195, 212), (210, 197, 193, 211), (209, 199, 197, 210), (195, 193, 202, 201), (193, 197, 203, 202), (204, 201, 202, 203), (199, 195, 201, 204), (196, 208, 205, 200), (194, 207, 208, 196), (198, 206, 207, 194), (200, 205, 206, 198), (208, 212, 209, 205), (207, 211, 212, 208), (206, 210, 211, 207), (205, 209, 210, 206)])
me_plane_003.polygons.foreach_set('use_smooth', [True] * 177)
me_plane_003.polygons.foreach_set('material_index', [0, 0, 0, 0, 0, 0, 0, 0, 0, 0, 0, 0, 0, 0, 0, 0, 0, 0, 0, 0, 0, 0, 0, 0, 1, 1, 1, 1, 1, 1, 1, 1, 1, 1, 1, 1, 1, 1, 1, 1, 1, 1, 1, 1, 1, 1, 1, 1, 1, 1, 1, 1, 1, 1, 1, 1, 1, 1, 1, 1, 1, 1, 1, 1, 1, 1, 1, 1, 1, 1, 1, 1, 1, 1, 1, 1, 1, 1, 1, 1, 1, 1, 1, 1, 1, 1, 1, 1, 1, 1, 1, 1, 1, 1, 1, 1, 1, 1, 1, 1, 1, 1, 1, 1, 1, 1, 1, 1, 1, 1, 1, 1, 1, 1, 1, 1, 1, 1, 1, 1, 1, 1, 1, 1, 1, 1, 0, 0, 0, 0, 0, 0, 0, 0, 0, 0, 0, 0, 0, 0, 0, 0, 0, 0, 0, 0, 0, 0, 0, 0, 0, 0, 0, 0, 0, 0, 0, 0, 0, 0, 0, 0, 0, 0, 0, 0, 0, 0, 0, 0, 0, 0, 0, 0, 0, 0, 0])
_k = {(19, 20): 0.86667, (17, 20): 0.86667, (18, 21): 0.86667, (17, 21): 0.86667, (18, 22): 0.86667, (16, 22): 0.86667, (19, 23): 0.86667, (16, 23): 0.86667, (24, 25): 0.65882, (25, 26): 0.65882, (25, 27): 0.65882, (25, 28): 0.65882, (26, 29): 0.65882, (24, 29): 0.65882, (28, 30): 0.65882, (24, 30): 0.65882, (28, 31): 0.65882, (27, 31): 0.65882, (26, 32): 0.65882, (27, 32): 0.65882}
me_plane_003.attributes.new('crease_edge', 'FLOAT', 'EDGE').data.foreach_set('value', [_k.get((min(e.vertices), max(e.vertices)), 0.0) for e in me_plane_003.edges])
_uv = me_plane_003.uv_layers.new(name='UVMap')
_uv.uv.foreach_set('vector', [-4.785, 57.3, 6.782, 95.42, -2.675, 107.0, -26.84, 89.45, -13.32, 51.16, -9.389, 54.54, -53.63, 69.77, -76.61, 53.11, -10.4, 46.78, -5.749, 49.49, -6.511, 50.57, -9.374, 48.67, -1.637, 52.96, 28.83, 70.91, 17.08, 84.25, -2.446, 55.67, -13.32, 51.16, -12.62, 48.49, -10.48, 49.98, -11.23, 51.48, -17.81, 19.5, 11.53, 38.98, -1.637, 52.96, -5.749, 49.49, 11.53, 38.98, 38.14, 57.61, 28.83, 70.91, -1.637, 52.96, -75.29, -1.262, -10.4, 46.78, -12.62, 48.49, -83.99, 12.87, -67.27, -13.8, -42.75, 2.996, -10.4, 46.78, -75.29, -1.262, -42.75, 2.996, -17.81, 19.5, -5.749, 49.49, -10.4, 46.78, -91.73, 24.75, -13.32, 51.16, -76.61, 53.11, -100.2, 36.45, -83.99, 12.87, -12.62, 48.49, -13.32, 51.16, -91.73, 24.75, -1.637, 52.96, -2.446, 55.67, -4.609, 54.13, -3.814, 52.62, -9.389, 54.54, -4.785, 57.3, -26.84, 89.45, -53.63, 69.77, -9.389, 54.54, -13.32, 51.16, -11.23, 51.48, -8.602, 53.5, -2.446, 55.67, 17.08, 84.25, 6.782, 95.42, -4.785, 57.3, -9.374, 48.67, -6.511, 50.57, -7.55, 52.05, -10.48, 49.98, -6.511, 50.57, -3.814, 52.62, -4.609, 54.13, -7.55, 52.05, -10.48, 49.98, -7.55, 52.05, -8.602, 53.5, -11.23, 51.48, -7.55, 52.05, -4.609, 54.13, -5.768, 55.42, -8.602, 53.5, -4.785, 57.3, -9.389, 54.54, -8.602, 53.5, -5.768, 55.42, -12.62, 48.49, -10.4, 46.78, -9.374, 48.67, -10.48, 49.98, -2.446, 55.67, -4.785, 57.3, -5.768, 55.42, -4.609, 54.13, -5.749, 49.49, -1.637, 52.96, -3.814, 52.62, -6.511, 50.57, 0.2475, 0.6653, 0.2475, 0.6987, -0.002512, 0.6987, -0.002512, 0.6653, 0.9973, 0.6653, 0.9973, 0.6987, 0.7474, 0.6987, 0.7474, 0.6653, 0.7474, 0.6653, 0.7474, 0.6987, 0.4974, 0.6987, 0.4974, 0.6653, 0.4974, 0.6653, 0.4974, 0.6987, 0.2475, 0.6987, 0.2475, 0.6653, -0.002512, 0.6925, 0.2475, 0.6925, 0.2475, 0.7016, -0.002512, 0.7016, 0.4974, 0.6925, 0.7474, 0.6925, 0.7474, 0.7016, 0.4974, 0.7016, 0.7474, 0.6925, 0.9973, 0.6925, 0.9973, 0.7016, 0.7474, 0.7016, 0.6255, 0.6861, 0.6535, 0.6861, 0.6535, 0.7002, 0.6255, 0.7002, 0.2475, 0.6925, 0.4974, 0.6925, 0.4974, 0.7016, 0.2475, 0.7016, 0.4922, 0.6124, 0.4922, 0.6671, 0.2423, 0.6671, 0.2423, 0.6124, 0.7422, 0.6124, 0.7422, 0.6671, 0.4922, 0.6671, 0.4922, 0.6124, 0.9922, 0.6124, 0.9922, 0.6671, 0.7422, 0.6671, 0.7422, 0.6124, 0.2423, 0.6124, 0.2423, 0.6671, -0.007683, 0.6671, -0.007683, 0.6124, 0.4974, 0.5552, 0.4974, 0.6734, 0.2475, 0.6734, 0.2475, 0.5552, 0.7474, 0.5552, 0.7474, 0.6734, 0.4974, 0.6734, 0.4974, 0.5552, 0.9973, 0.5552, 0.9973, 0.6734, 0.7474, 0.6734, 0.7474, 0.5552, 0.2475, 0.5552, 0.2475, 0.6734, -0.002512, 0.6734, -0.002512, 0.5552, 0.2475, 0.6653, 0.2475, 0.6987, -0.002512, 0.6987, -0.002512, 0.6653, 0.9973, 0.6653, 0.9973, 0.6987, 0.7474, 0.6987, 0.7474, 0.6653, 0.7474, 0.6653, 0.7474, 0.6987, 0.4974, 0.6987, 0.4974, 0.6653, 0.4974, 0.6653, 0.4974, 0.6987, 0.2475, 0.6987, 0.2475, 0.6653, -0.002512, 0.6925, 0.2475, 0.6925, 0.2475, 0.7016, -0.002512, 0.7016, 0.4974, 0.6925, 0.7474, 0.6925, 0.7474, 0.7016, 0.4974, 0.7016, 0.7474, 0.6925, 0.9973, 0.6925, 0.9973, 0.7016, 0.7474, 0.7016, 0.6255, 0.6861, 0.6535, 0.6861, 0.6535, 0.7002, 0.6255, 0.7002, 0.2475, 0.6925, 0.4974, 0.6925, 0.4974, 0.7016, 0.2475, 0.7016, 0.4922, 0.6124, 0.4922, 0.6671, 0.2423, 0.6671, 0.2423, 0.6124, 0.7422, 0.6124, 0.7422, 0.6671, 0.4922, 0.6671, 0.4922, 0.6124, 0.9922, 0.6124, 0.9922, 0.6671, 0.7422, 0.6671, 0.7422, 0.6124, 0.2423, 0.6124, 0.2423, 0.6671, -0.007683, 0.6671, -0.007683, 0.6124, 0.4974, 0.5552, 0.4974, 0.6734, 0.2475, 0.6734, 0.2475, 0.5552, 0.7474, 0.5552, 0.7474, 0.6734, 0.4974, 0.6734, 0.4974, 0.5552, 0.9973, 0.5552, 0.9973, 0.6734, 0.7474, 0.6734, 0.7474, 0.5552, 0.2475, 0.5552, 0.2475, 0.6734, -0.002512, 0.6734, -0.002512, 0.5552, 0.2475, 0.6653, 0.2475, 0.6987, -0.002512, 0.6987, -0.002512, 0.6653, 0.9973, 0.6653, 0.9973, 0.6987, 0.7474, 0.6987, 0.7474, 0.6653, 0.7474, 0.6653, 0.7474, 0.6987, 0.4974, 0.6987, 0.4974, 0.6653, 0.4974, 0.6653, 0.4974, 0.6987, 0.2475, 0.6987, 0.2475, 0.6653, -0.002512, 0.6925, 0.2475, 0.6925, 0.2475, 0.7016, -0.002512, 0.7016, 0.4974, 0.6925, 0.7474, 0.6925, 0.7474, 0.7016, 0.4974, 0.7016, 0.7474, 0.6925, 0.9973, 0.6925, 0.9973, 0.7016, 0.7474, 0.7016, 0.6255, 0.6861, 0.6535, 0.6861, 0.6535, 0.7002, 0.6255, 0.7002, 0.2475, 0.6925, 0.4974, 0.6925, 0.4974, 0.7016, 0.2475, 0.7016, 0.4922, 0.6124, 0.4922, 0.6671, 0.2423, 0.6671, 0.2423, 0.6124, 0.7422, 0.6124, 0.7422, 0.6671, 0.4922, 0.6671, 0.4922, 0.6124, 0.9922, 0.6124, 0.9922, 0.6671, 0.7422, 0.6671, 0.7422, 0.6124, 0.2423, 0.6124, 0.2423, 0.6671, -0.007683, 0.6671, -0.007683, 0.6124, 0.4974, 0.5552, 0.4974, 0.6734, 0.2475, 0.6734, 0.2475, 0.5552, 0.7474, 0.5552, 0.7474, 0.6734, 0.4974, 0.6734, 0.4974, 0.5552, 0.9973, 0.5552, 0.9973, 0.6734, 0.7474, 0.6734, 0.7474, 0.5552, 0.2475, 0.5552, 0.2475, 0.6734, -0.002512, 0.6734, -0.002512, 0.5552, 0.2475, 0.6653, 0.2475, 0.6987, -0.002512, 0.6987, -0.002512, 0.6653, 0.9973, 0.6653, 0.9973, 0.6987, 0.7474, 0.6987, 0.7474, 0.6653, 0.7474, 0.6653, 0.7474, 0.6987, 0.4974, 0.6987, 0.4974, 0.6653, 0.4974, 0.6653, 0.4974, 0.6987, 0.2475, 0.6987, 0.2475, 0.6653, -0.002512, 0.6925, 0.2475, 0.6925, 0.2475, 0.7016, -0.002512, 0.7016, 0.4974, 0.6925, 0.7474, 0.6925, 0.7474, 0.7016, 0.4974, 0.7016, 0.7474, 0.6925, 0.9973, 0.6925, 0.9973, 0.7016, 0.7474, 0.7016, 0.6255, 0.6861, 0.6535, 0.6861, 0.6535, 0.7002, 0.6255, 0.7002, 0.2475, 0.6925, 0.4974, 0.6925, 0.4974, 0.7016, 0.2475, 0.7016, 0.4922, 0.6124, 0.4922, 0.6671, 0.2423, 0.6671, 0.2423, 0.6124, 0.7422, 0.6124, 0.7422, 0.6671, 0.4922, 0.6671, 0.4922, 0.6124, 0.9922, 0.6124, 0.9922, 0.6671, 0.7422, 0.6671, 0.7422, 0.6124, 0.2423, 0.6124, 0.2423, 0.6671, -0.007683, 0.6671, -0.007683, 0.6124, 0.4974, 0.5552, 0.4974, 0.6734, 0.2475, 0.6734, 0.2475, 0.5552, 0.7474, 0.5552, 0.7474, 0.6734, 0.4974, 0.6734, 0.4974, 0.5552, 0.9973, 0.5552, 0.9973, 0.6734, 0.7474, 0.6734, 0.7474, 0.5552, 0.2475, 0.5552, 0.2475, 0.6734, -0.002512, 0.6734, -0.002512, 0.5552, 0.2475, 0.6653, 0.2475, 0.6987, -0.002512, 0.6987, -0.002512, 0.6653, 0.9973, 0.6653, 0.9973, 0.6987, 0.7474, 0.6987, 0.7474, 0.6653, 0.7474, 0.6653, 0.7474, 0.6987, 0.4974, 0.6987, 0.4974, 0.6653, 0.4974, 0.6653, 0.4974, 0.6987, 0.2475, 0.6987, 0.2475, 0.6653, -0.002512, 0.6925, 0.2475, 0.6925, 0.2475, 0.7016, -0.002512, 0.7016, 0.4974, 0.6925, 0.7474, 0.6925, 0.7474, 0.7016, 0.4974, 0.7016, 0.7474, 0.6925, 0.9973, 0.6925, 0.9973, 0.7016, 0.7474, 0.7016, 0.6255, 0.6861, 0.6535, 0.6861, 0.6535, 0.7002, 0.6255, 0.7002, 0.2475, 0.6925, 0.4974, 0.6925, 0.4974, 0.7016, 0.2475, 0.7016, 0.4922, 0.6124, 0.4922, 0.6671, 0.2423, 0.6671, 0.2423, 0.6124, 0.7422, 0.6124, 0.7422, 0.6671, 0.4922, 0.6671, 0.4922, 0.6124, 0.9922, 0.6124, 0.9922, 0.6671, 0.7422, 0.6671, 0.7422, 0.6124, 0.2423, 0.6124, 0.2423, 0.6671, -0.007683, 0.6671, -0.007683, 0.6124, 0.4974, 0.5552, 0.4974, 0.6734, 0.2475, 0.6734, 0.2475, 0.5552, 0.7474, 0.5552, 0.7474, 0.6734, 0.4974, 0.6734, 0.4974, 0.5552, 0.9973, 0.5552, 0.9973, 0.6734, 0.7474, 0.6734, 0.7474, 0.5552, 0.2475, 0.5552, 0.2475, 0.6734, -0.002512, 0.6734, -0.002512, 0.5552, 0.2475, 0.6653, 0.2475, 0.6987, -0.002512, 0.6987, -0.002512, 0.6653, 0.9973, 0.6653, 0.9973, 0.6987, 0.7474, 0.6987, 0.7474, 0.6653, 0.7474, 0.6653, 0.7474, 0.6987, 0.4974, 0.6987, 0.4974, 0.6653, 0.4974, 0.6653, 0.4974, 0.6987, 0.2475, 0.6987, 0.2475, 0.6653, -0.002512, 0.6925, 0.2475, 0.6925, 0.2475, 0.7016, -0.002512, 0.7016, 0.4974, 0.6925, 0.7474, 0.6925, 0.7474, 0.7016, 0.4974, 0.7016, 0.7474, 0.6925, 0.9973, 0.6925, 0.9973, 0.7016, 0.7474, 0.7016, 0.6255, 0.6861, 0.6535, 0.6861, 0.6535, 0.7002, 0.6255, 0.7002, 0.2475, 0.6925, 0.4974, 0.6925, 0.4974, 0.7016, 0.2475, 0.7016, 0.4922, 0.6124, 0.4922, 0.6671, 0.2423, 0.6671, 0.2423, 0.6124, 0.7422, 0.6124, 0.7422, 0.6671, 0.4922, 0.6671, 0.4922, 0.6124, 0.9922, 0.6124, 0.9922, 0.6671, 0.7422, 0.6671, 0.7422, 0.6124, 0.2423, 0.6124, 0.2423, 0.6671, -0.007683, 0.6671, -0.007683, 0.6124, 0.4974, 0.5552, 0.4974, 0.6734, 0.2475, 0.6734, 0.2475, 0.5552, 0.7474, 0.5552, 0.7474, 0.6734, 0.4974, 0.6734, 0.4974, 0.5552, 0.9973, 0.5552, 0.9973, 0.6734, 0.7474, 0.6734, 0.7474, 0.5552, 0.2475, 0.5552, 0.2475, 0.6734, -0.002512, 0.6734, -0.002512, 0.5552, 0.2971, 2.225, 0.4997, 2.225, 0.4997, 3.745, 0.2971, 3.745, -2.548, 0.5795, -1.028, 0.5795, -1.028, 0.7606, -2.548, 0.7606, 0.4913, 0.03846, 0.4913, 0.7019, -1.028, 0.7019, -1.028, 0.03846, 2.011, 0.03846, 2.011, 0.7019, 0.4913, 0.7019, 0.4913, 0.03846, 3.53, 0.03846, 3.53, 0.7019, 2.011, 0.7019, 2.011, 0.03846, -1.028, 0.03846, -1.028, 0.7019, -2.548, 0.7019, -2.548, 0.03846, 0.2971, -2.333, 0.4997, -2.333, 0.4997, -0.8137, 0.2971, -0.8137, 0.2971, -0.8137, 0.4997, -0.8137, 0.4997, 0.7058, 0.2971, 0.7058, 0.2971, 0.7058, 0.4997, 0.7058, 0.4997, 2.225, 0.2971, 2.225, 0.4623, 3.745, 0.4623, 2.225, 0.5176, 2.225, 0.5176, 3.745, 0.4623, 0.7058, 0.4623, -0.8137, 0.5176, -0.8137, 0.5176, 0.7058, 0.4623, -0.8137, 0.4623, -2.333, 0.5176, -2.333, 0.5176, -0.8137, 0.4236, -0.07273, 0.4236, -0.2433, 0.5088, -0.2433, 0.5088, -0.07273, 0.4623, 2.225, 0.4623, 0.7058, 0.5176, 0.7058, 0.5176, 2.225, -0.02454, 0.7373, 0.3076, 0.7373, 0.3076, 2.257, -0.02454, 2.257, -0.02454, -0.7822, 0.3076, -0.7822, 0.3076, 0.7373, -0.02454, 0.7373, -0.02454, -2.302, 0.3076, -2.302, 0.3076, -0.7822, -0.02454, -0.7822, -0.02454, 2.257, 0.3076, 2.257, 0.3076, 3.776, -0.02454, 3.776, -0.3726, 0.7058, 0.3459, 0.7058, 0.3459, 2.225, -0.3726, 2.225, -0.3726, -0.8137, 0.3459, -0.8137, 0.3459, 0.7058, -0.3726, 0.7058, -0.3726, -2.333, 0.3459, -2.333, 0.3459, -0.8137, -0.3726, -0.8137, -0.3726, 2.225, 0.3459, 2.225, 0.3459, 3.745, -0.3726, 3.745, 0.4913, 0.5795, 2.011, 0.5795, 2.011, 0.7606, 0.4913, 0.7606, 2.011, 0.5795, 3.53, 0.5795, 3.53, 0.7606, 2.011, 0.7606, 1.27, 0.4527, 1.44, 0.4527, 1.44, 0.7319, 1.27, 0.7319, -1.028, 0.5795, 0.4913, 0.5795, 0.4913, 0.7606, -1.028, 0.7606, 0.4598, -1.015, 0.4598, 0.07314, -1.06, 0.07314, -1.06, -1.015, 1.979, -1.015, 1.979, 0.07314, 0.4598, 0.07314, 0.4598, -1.015, 3.499, -1.015, 3.499, 0.07314, 1.979, 0.07314, 1.979, -1.015, -1.06, -1.015, -1.06, 0.07314, -2.579, 0.07314, -2.579, -1.015, 0.4913, -2.154, 0.4913, 0.1983, -1.028, 0.1983, -1.028, -2.154, 2.011, -2.154, 2.011, 0.1983, 0.4913, 0.1983, 0.4913, -2.154, 3.53, -2.154, 3.53, 0.1983, 2.011, 0.1983, 2.011, -2.154, -1.028, -2.154, -1.028, 0.1983, -2.548, 0.1983, -2.548, -2.154, 0.4128, -4.133, 0.4128, -6.416, 0.7243, -6.42, 0.7243, -4.153, 2.046, -6.415, 1.922, -6.416, 0.4128, -6.416, 0.2886, -6.415, 2.046, -4.125, 1.922, -4.133, 1.922, -6.416, 2.046, -6.415, 0.2886, -4.125, 0.4128, -4.133, 1.922, -4.133, 2.046, -4.125, 0.2886, -6.415, 0.4128, -6.416, 0.4128, -4.133, 0.2886, -4.125, 1.922, -6.416, 1.922, -4.133, 1.61, -4.153, 1.61, -6.42, 1.922, -4.133, 0.4128, -4.133, 0.7243, -4.153, 1.61, -4.153, 0.7243, -6.42, 1.61, -6.42, 1.61, -4.153, 0.7243, -4.153, 0.4128, -6.416, 1.922, -6.416, 1.61, -6.42, 0.7243, -6.42, 3.555, -6.397, 2.463, -6.41, -0.1281, -6.41, -1.22, -6.397, 3.555, -4.029, 2.463, -4.099, 2.463, -6.41, 3.555, -6.397, -1.22, -4.029, -0.1281, -4.099, 2.463, -4.099, 3.555, -4.029, -1.22, -6.397, -0.1281, -6.41, -0.1281, -4.099, -1.22, -4.029, 2.463, -6.41, 2.046, -6.415, 0.2886, -6.415, -0.1281, -6.41, 2.463, -4.099, 2.046, -4.125, 2.046, -6.415, 2.463, -6.41, -0.1281, -4.099, 0.2886, -4.125, 2.046, -4.125, 2.463, -4.099, -0.1281, -6.41, 0.2886, -6.415, 0.2886, -4.125, -0.1281, -4.099])
me_plane_003.materials.append(mat_ground)
me_plane_003.materials.append(mat_stack)
me_plane_003.use_remesh_preserve_volume = False
me_plane_003.use_remesh_preserve_attributes = False
me_plane_003.use_mirror_vertex_groups = False
me_plane_003.update()
me_cube_015 = bpy.data.meshes.new('Cube.015')
me_cube_015.from_pydata([(0.3626, -0.4309, -0.4309), (0.3626, -0.4309, 0.4309), (0.3626, 0.4309, -0.4309), (0.3626, 0.4309, 0.4309), (2.426, -0.4309, -0.4309), (2.426, -0.4309, 0.4309), (2.426, 0.4309, -0.4309), (2.426, 0.4309, 0.4309)], [], [(0, 1, 3, 2), (2, 3, 7, 6), (6, 7, 5, 4), (4, 5, 1, 0), (2, 6, 4, 0), (7, 3, 1, 5)])
me_cube_015.polygons.foreach_set('use_smooth', [True] * 6)
_uv = me_cube_015.uv_layers.new(name='UVMap')
_uv.uv.foreach_set('vector', [0.6553, 0.5148, 0.6553, 0.7026, 0.3506, 0.7026, 0.3506, 0.5148, 0.3506, 0.5148, 0.3506, 0.7026, -0.3789, 0.7026, -0.3789, 0.5148, 1.69, 0.5148, 1.69, 0.7026, 1.385, 0.7026, 1.385, 0.5148, 1.385, 0.5148, 1.385, 0.7026, 0.6553, 0.7026, 0.6553, 0.5148, 0.1909, 0.6248, 0.1605, 0.6248, 0.1605, 0.6185, 0.1909, 0.6185, 0.9813, 0.7017, -0.01695, 0.7017, -0.01695, 0.6969, 0.9813, 0.6969])
me_cube_015.materials.append(mat_stack)
me_cube_015.use_remesh_preserve_volume = False
me_cube_015.use_remesh_preserve_attributes = False
me_cube_015.use_mirror_vertex_groups = False
me_cube_015.update()
me_cone = bpy.data.meshes.new('Cone')
me_cone.from_pydata([(-6.457e-09, 1.147, -1.017), (-6.457e-09, -3.417e-09, 1.276), (0.4388, 1.059, -1.017), (0.8109, 0.8109, -1.017), (1.059, 0.4388, -1.017), (1.147, -5.354e-08, -1.017), (1.059, -0.4388, -1.017), (0.8109, -0.8109, -1.017), (0.4388, -1.059, -1.017), (1.667e-07, -1.147, -1.017), (-0.4388, -1.059, -1.017), (-0.8109, -0.8109, -1.017), (-1.059, -0.4388, -1.017), (-1.147, 1.026e-08, -1.017), (-1.059, 0.4388, -1.017), (-0.8109, 0.8109, -1.017), (-0.4388, 1.059, -1.017)], [], [(0, 1, 2), (2, 1, 3), (3, 1, 4), (4, 1, 5), (5, 1, 6), (6, 1, 7), (7, 1, 8), (8, 1, 9), (9, 1, 10), (10, 1, 11), (11, 1, 12), (12, 1, 13), (13, 1, 14), (14, 1, 15), (15, 1, 16), (16, 1, 0)])
me_cone.polygons.foreach_set('use_smooth', [True] * 16)
_uv = me_cone.uv_layers.new(name='UVMap')
_uv.uv.foreach_set('vector', [1.3, 0.8129, 0.463, 0.9706, 1.181, 0.8126, 1.181, 0.8126, 0.463, 0.9706, 1.06, 0.8123, 1.06, 0.8123, 0.463, 0.9706, 0.9359, 0.8118, 0.9359, 0.8118, 0.463, 0.9706, 0.809, 0.8115, 0.809, 0.8115, 0.463, 0.9706, 0.6791, 0.8112, 0.6791, 0.8112, 0.463, 0.9706, 0.5467, 0.811, 0.5467, 0.811, 0.463, 0.9706, 0.4133, 0.811, 0.4133, 0.811, 0.463, 0.9706, 0.2805, 0.8111, 0.2805, 0.8111, 0.463, 0.9706, 0.1499, 0.8114, 0.1499, 0.8114, 0.463, 0.9706, 0.02221, 0.8117, 0.02221, 0.8117, 0.463, 0.9706, -0.1023, 0.8122, -0.1023, 0.8122, 0.463, 0.9706, -0.2241, 0.8126, -0.2241, 0.8126, 0.463, 0.9706, -0.3438, 0.8129, -0.3438, 0.8129, 0.463, 0.9706, -0.4622, 0.813, 1.536, 0.813, 0.463, 0.9706, 1.418, 0.8131, 1.418, 0.8131, 0.463, 0.9706, 1.3, 0.8129])
me_cone.materials.append(mat_stack)
me_cone.use_remesh_preserve_volume = False
me_cone.use_remesh_preserve_attributes = False
me_cone.use_mirror_vertex_groups = False
me_cone.update()
me_cylinder_003 = bpy.data.meshes.new('Cylinder.003')
me_cylinder_003.from_pydata([(1.567, 0.839, 0.04727), (-1.594, 0.839, 0.04727), (1.567, 0.5933, 0.6406), (-1.594, 0.5933, 0.6406), (1.567, -4.104e-08, 0.8863), (-1.594, -4.104e-08, 0.8863), (1.567, -0.5933, 0.6406), (-1.594, -0.5933, 0.6406), (1.567, -0.839, 0.04727), (-1.594, -0.839, 0.04727), (1.567, -0.5933, -0.546), (-1.594, -0.5933, -0.546), (1.567, 5.643e-09, -0.7918), (-1.594, 5.643e-09, -0.7918), (1.567, 0.5933, -0.546), (-1.594, 0.5933, -0.546)], [], [(0, 2, 3, 1), (2, 4, 5, 3), (4, 6, 7, 5), (6, 8, 9, 7), (8, 10, 11, 9), (10, 12, 13, 11), (12, 14, 15, 13), (14, 0, 1, 15)])
me_cylinder_003.polygons.foreach_set('use_smooth', [True] * 8)
_uv = me_cylinder_003.uv_layers.new(name='UVMap')
_uv.uv.foreach_set('vector', [0.5538, 0.3625, 0.5299, 0.3864, 0.5924, 0.4489, 0.6163, 0.425, 0.5299, 0.3864, 0.5059, 0.4103, 0.5684, 0.4728, 0.5924, 0.4489, 0.5059, 0.4103, 0.482, 0.4342, 0.5445, 0.4967, 0.5684, 0.4728, 0.482, 0.4342, 0.4581, 0.4581, 0.5206, 0.5206, 0.5445, 0.4967, 0.4581, 0.4581, 0.4342, 0.4821, 0.4967, 0.5446, 0.5206, 0.5206, 0.4342, 0.4821, 0.4103, 0.506, 0.4728, 0.5685, 0.4967, 0.5446, 0.4103, 0.506, 0.3864, 0.5299, 0.4489, 0.5924, 0.4728, 0.5685, 0.3864, 0.5299, 0.3625, 0.5538, 0.4249, 0.6163, 0.4489, 0.5924])
me_cylinder_003.materials.append(mat_material_005)
me_cylinder_003.use_remesh_preserve_volume = False
me_cylinder_003.use_remesh_preserve_attributes = False
me_cylinder_003.use_mirror_vertex_groups = False
me_cylinder_003.update()
me_cylinder_002 = bpy.data.meshes.new('Cylinder.002')
me_cylinder_002.from_pydata([(0.3628, 0.3865, 0.04727), (-0.3894, 0.3865, 0.04727), (0.3628, 0.2733, 0.3205), (-0.3894, 0.2733, 0.3205), (0.3628, -1.689e-08, 0.4337), (-0.3894, -1.689e-08, 0.4337), (0.3628, -0.2733, 0.3205), (-0.3894, -0.2733, 0.3205), (0.3628, -0.3865, 0.04727), (-0.3894, -0.3865, 0.04727), (0.3628, -0.2733, -0.226), (-0.3894, -0.2733, -0.226), (0.3628, 4.608e-09, -0.3392), (-0.3894, 4.608e-09, -0.3392), (0.3628, 0.2733, -0.226), (-0.3894, 0.2733, -0.226)], [], [(0, 2, 3, 1), (2, 4, 5, 3), (4, 6, 7, 5), (6, 8, 9, 7), (8, 10, 11, 9), (10, 12, 13, 11), (12, 14, 15, 13), (14, 0, 1, 15)])
me_cylinder_002.polygons.foreach_set('use_smooth', [True] * 8)
_uv = me_cylinder_002.uv_layers.new(name='UVMap')
_uv.uv.foreach_set('vector', [0.5538, 0.3625, 0.5299, 0.3864, 0.5924, 0.4489, 0.6163, 0.425, 0.5299, 0.3864, 0.5059, 0.4103, 0.5684, 0.4728, 0.5924, 0.4489, 0.5059, 0.4103, 0.482, 0.4342, 0.5445, 0.4967, 0.5684, 0.4728, 0.482, 0.4342, 0.4581, 0.4581, 0.5206, 0.5206, 0.5445, 0.4967, 0.4581, 0.4581, 0.4342, 0.4821, 0.4967, 0.5446, 0.5206, 0.5206, 0.4342, 0.4821, 0.4103, 0.506, 0.4728, 0.5685, 0.4967, 0.5446, 0.4103, 0.506, 0.3864, 0.5299, 0.4489, 0.5924, 0.4728, 0.5685, 0.3864, 0.5299, 0.3625, 0.5538, 0.4249, 0.6163, 0.4489, 0.5924])
me_cylinder_002.materials.append(mat_material_005)
me_cylinder_002.use_remesh_preserve_volume = False
me_cylinder_002.use_remesh_preserve_attributes = False
me_cylinder_002.use_mirror_vertex_groups = False
me_cylinder_002.update()
me_cube_016 = bpy.data.meshes.new('Cube.016')
me_cube_016.from_pydata([(-0.01609, -9.205, -1.032), (-0.01609, -9.205, 0.4309), (-0.01609, -7.611, -1.032), (-0.01609, -7.611, 0.4309), (1.097, -9.205, -1.032), (1.097, -9.205, 0.4309), (1.097, -7.611, -1.032), (1.097, -7.611, 0.4309)], [], [(2, 3, 7, 6), (4, 5, 1, 0), (2, 6, 4, 0), (7, 3, 1, 5)])
me_cube_016.polygons.foreach_set('use_smooth', [True] * 4)
_uv = me_cube_016.uv_layers.new(name='UVMap')
_uv.uv.foreach_set('vector', [0.3506, 0.5148, 0.3506, 0.7026, -0.3789, 0.7026, -0.3789, 0.5148, 0.9521, 0.5138, 0.9521, 0.7016, 0.4597, 0.7016, 0.4597, 0.5138, 0.1909, 0.6248, 0.1605, 0.6248, 0.1605, 0.6185, 0.1909, 0.6185, 0.9813, 0.7017, -0.01695, 0.7017, -0.01695, 0.6969, 0.9813, 0.6969])
me_cube_016.materials.append(mat_stack)
me_cube_016.use_remesh_preserve_volume = False
me_cube_016.use_remesh_preserve_attributes = False
me_cube_016.use_mirror_vertex_groups = False
me_cube_016.update()
me_plane = bpy.data.meshes.new('Plane')
me_plane.from_pydata([(-0.7892, -5.96e-08, 3.345), (0.7892, -5.96e-08, 3.345), (-0.7892, 5.96e-08, -1.0), (0.7892, 5.96e-08, -1.0), (-0.7892, 2.53, 3.345), (0.7892, 2.53, 3.345), (-0.7892, 2.53, 8.882), (0.7892, 2.53, 8.882), (-0.7892, 4.599, 8.882), (0.7892, 4.599, 8.882), (-0.7892, 6.911, 17.06), (0.7892, 6.911, 17.06), (-0.03723, 7.982, 17.06), (0.03723, 7.982, 17.06), (0.7892, 6.911, 14.08), (-0.7892, 6.911, 14.08), (0.7892, 4.599, 14.08), (-0.7892, 4.599, 14.08)], [], [(0, 1, 3, 2), (1, 0, 4, 5), (5, 4, 6, 7), (7, 6, 8, 9), (14, 15, 10, 11), (11, 10, 12, 13), (16, 17, 15, 14), (9, 8, 17, 16)])
me_plane.polygons.foreach_set('use_smooth', [True] * 8)
_uv = me_plane.uv_layers.new(name='UVMap')
_uv.uv.foreach_set('vector', [0.3096, 0.4491, 0.3844, 0.4491, 0.3844, 0.3461, 0.3096, 0.3461, 0.5579, 0.02871, 0.4255, 0.02871, 0.4255, 0.2016, 0.5579, 0.2016, 0.5694, 0.597, 0.4028, 0.597, 0.4028, 0.7027, 0.5694, 0.7027, 0.488, 0.6845, 0.4626, 0.6845, 0.4626, 0.762, 0.488, 0.762, 0.724, 0.8081, 0.6604, 0.8081, 0.6604, 0.9708, 0.724, 0.9708, 0.6726, 0.8017, 0.5075, 0.8017, 0.5862, 0.8875, 0.594, 0.8875, 0.3265, 0.6895, 0.2652, 0.6895, 0.2652, 0.7332, 0.3265, 0.7332, 0.7911, 0.2156, 0.6342, 0.2156, 0.6342, 0.701, 0.7911, 0.701])
me_plane.materials.append(mat_stack)
me_plane.use_remesh_preserve_volume = False
me_plane.use_remesh_preserve_attributes = False
me_plane.use_mirror_vertex_groups = False
me_plane.update()
me_plane_002 = bpy.data.meshes.new('Plane.002')
me_plane_002.from_pydata([(1.041, 2.675, 8.36), (1.01, 2.654, 9.181), (1.041, 3.861, 8.36), (1.01, 3.883, 9.181), (2.762, 2.675, 8.36), (2.793, 2.654, 9.181), (2.762, 3.861, 8.36), (2.793, 3.883, 9.181), (1.264, 2.829, 9.409), (1.264, 3.708, 9.409), (2.539, 3.708, 9.409), (2.539, 2.829, 9.409), (4.698, -0.2659, -1.417), (4.698, -0.2659, 2.305), (4.698, -0.07401, -1.295), (4.698, -0.07401, 1.98), (4.834, -0.1302, -1.295), (4.834, -0.1302, 1.98), (4.89, -0.2659, -1.295), (4.89, -0.2659, 1.98), (4.834, -0.4016, -1.295), (4.834, -0.4016, 1.98), (4.698, -0.4578, -1.295), (4.698, -0.4578, 1.98), (4.562, -0.4016, -1.295), (4.562, -0.4016, 1.98), (4.506, -0.2659, -1.295), (4.506, -0.2659, 1.98), (4.562, -0.1302, -1.295), (4.562, -0.1302, 1.98), (-1.649, 4.261, 12.58), (-1.649, 4.261, 12.98), (-1.649, 4.75, 12.58), (-1.649, 4.75, 12.98), (-0.9395, 4.261, 12.58), (-0.9395, 4.261, 12.98), (-0.9395, 4.75, 12.58), (-0.9395, 4.75, 12.98), (-1.649, 4.261, 13.08), (-1.649, 4.75, 13.08), (-0.9395, 4.75, 13.08), (-0.9395, 4.261, 13.08), (-1.326, 7.012, 8.465), (-0.19, 6.529, 8.465), (5.023, 7.012, 8.465), (3.887, 6.529, 8.465), (-1.326, 7.012, 6.402), (-0.19, 6.529, 6.402), (5.023, 7.012, 6.402), (3.887, 6.529, 6.402), (-4.777, 4.261, 11.37), (-4.777, 4.261, 11.77), (-4.777, 4.75, 11.37), (-4.777, 4.75, 11.77), (-4.067, 4.261, 11.37), (-4.067, 4.261, 11.77), (-4.067, 4.75, 11.37), (-4.067, 4.75, 11.77), (-4.777, 4.261, 11.87), (-4.777, 4.75, 11.87), (-4.067, 4.75, 11.87), (-4.067, 4.261, 11.87), (2.815, -0.2659, -1.417), (2.815, -0.2659, 2.305), (2.815, -0.07401, -1.295), (2.815, -0.07401, 1.98), (2.951, -0.1302, -1.295), (2.951, -0.1302, 1.98), (3.007, -0.2659, -1.295), (3.007, -0.2659, 1.98), (2.951, -0.4016, -1.295), (2.951, -0.4016, 1.98), (2.815, -0.4578, -1.295), (2.815, -0.4578, 1.98), (2.679, -0.4016, -1.295), (2.679, -0.4016, 1.98), (2.623, -0.2659, -1.295), (2.623, -0.2659, 1.98), (2.679, -0.1302, -1.295), (2.679, -0.1302, 1.98), (4.698, 4.331, 7.156), (4.698, 4.331, 10.8), (4.698, 4.565, 7.276), (4.698, 4.565, 10.48), (5.162, 4.496, 7.276), (5.162, 4.496, 10.48), (5.354, 4.331, 7.276), (5.354, 4.331, 10.48), (5.162, 4.165, 7.276), (5.162, 4.165, 10.48), (4.698, 4.097, 7.276), (4.698, 4.097, 10.48), (4.234, 4.165, 7.276), (4.234, 4.165, 10.48), (4.042, 4.331, 7.276), (4.042, 4.331, 10.48), (4.234, 4.496, 7.276), (4.234, 4.496, 10.48)], [], [(0, 1, 3, 2), (2, 3, 7, 6), (6, 7, 5, 4), (4, 5, 1, 0), (2, 6, 4, 0), (5, 7, 10, 11), (10, 9, 8, 11), (3, 1, 8, 9), (1, 5, 11, 8), (7, 3, 9, 10), (12, 16, 14), (13, 15, 17), (14, 16, 17, 15), (12, 18, 16), (13, 17, 19), (16, 18, 19, 17), (12, 20, 18), (13, 19, 21), (18, 20, 21, 19), (12, 22, 20), (13, 21, 23), (20, 22, 23, 21), (12, 24, 22), (13, 23, 25), (22, 24, 25, 23), (12, 26, 24), (13, 25, 27), (24, 26, 27, 25), (12, 28, 26), (13, 27, 29), (26, 28, 29, 27), (12, 14, 28), (13, 29, 15), (28, 14, 15, 29), (30, 32, 33, 31), (32, 36, 37, 33), (36, 34, 35, 37), (34, 30, 31, 35), (32, 30, 34, 36), (35, 41, 40, 37), (40, 41, 38, 39), (33, 39, 38, 31), (31, 38, 41, 35), (37, 40, 39, 33), (42, 44, 45, 43), (44, 48, 49, 45), (48, 46, 47, 49), (46, 42, 43, 47), (44, 42, 46, 48), (49, 47, 43, 45), (50, 52, 53, 51), (52, 56, 57, 53), (56, 54, 55, 57), (54, 50, 51, 55), (52, 50, 54, 56), (55, 61, 60, 57), (60, 61, 58, 59), (53, 59, 58, 51), (51, 58, 61, 55), (57, 60, 59, 53), (62, 66, 64), (63, 65, 67), (64, 66, 67, 65), (62, 68, 66), (63, 67, 69), (66, 68, 69, 67), (62, 70, 68), (63, 69, 71), (68, 70, 71, 69), (62, 72, 70), (63, 71, 73), (70, 72, 73, 71), (62, 74, 72), (63, 73, 75), (72, 74, 75, 73), (62, 76, 74), (63, 75, 77), (74, 76, 77, 75), (62, 78, 76), (63, 77, 79), (76, 78, 79, 77), (62, 64, 78), (63, 79, 65), (78, 64, 65, 79), (80, 84, 82), (81, 83, 85), (82, 84, 85, 83), (80, 86, 84), (81, 85, 87), (84, 86, 87, 85), (80, 88, 86), (81, 87, 89), (86, 88, 89, 87), (80, 90, 88), (81, 89, 91), (88, 90, 91, 89), (80, 92, 90), (81, 91, 93), (90, 92, 93, 91), (80, 94, 92), (81, 93, 95), (92, 94, 95, 93), (80, 96, 94), (81, 95, 97), (94, 96, 97, 95), (80, 82, 96), (81, 97, 83), (96, 82, 83, 97)])
me_plane_002.polygons.foreach_set('use_smooth', [True] * 108)
me_plane_002.polygons.foreach_set('material_index', [0, 0, 0, 0, 0, 0, 0, 0, 0, 0, 1, 1, 1, 1, 1, 1, 1, 1, 1, 1, 1, 1, 1, 1, 1, 1, 1, 1, 1, 1, 1, 1, 1, 1, 0, 0, 0, 0, 0, 0, 0, 0, 0, 0, 0, 0, 0, 0, 0, 0, 0, 0, 0, 0, 0, 0, 0, 0, 0, 0, 1, 1, 1, 1, 1, 1, 1, 1, 1, 1, 1, 1, 1, 1, 1, 1, 1, 1, 1, 1, 1, 1, 1, 1, 1, 1, 1, 1, 1, 1, 1, 1, 1, 1, 1, 1, 1, 1, 1, 1, 1, 1, 1, 1, 1, 1, 1, 1])
_uv = me_plane_002.uv_layers.new(name='UVMap')
_uv.uv.foreach_set('vector', [0.516, 0.747, 0.516, 0.7959, 0.4401, 0.7959, 0.4401, 0.747, 0.4401, 0.747, 0.4401, 0.7959, 0.2584, 0.7959, 0.2584, 0.747, 0.7735, 0.747, 0.7735, 0.7959, 0.6976, 0.7959, 0.6976, 0.747, 0.6976, 0.747, 0.6976, 0.7959, 0.516, 0.7959, 0.516, 0.747, 0.1909, 0.6248, 0.1605, 0.6248, 0.1605, 0.6185, 0.1909, 0.6185, 0.8508, 0.725, 0.887, 0.725, 0.887, 0.7185, 0.8508, 0.7185, 0.6646, 0.7269, 0.4853, 0.7269, 0.4853, 0.7242, 0.6646, 0.7242, 0.7621, 0.725, 0.7983, 0.725, 0.7983, 0.7185, 0.7621, 0.7185, 0.7983, 0.725, 0.8508, 0.725, 0.8508, 0.7185, 0.7983, 0.7185, 0.7096, 0.725, 0.7621, 0.725, 0.7621, 0.7185, 0.7096, 0.7185, 0.2411, 0.7413, 0.122, 0.624, 0.08266, 0.5846, 0.737, 0.2454, 0.5769, 0.09041, 0.6163, 0.1298, 0.08266, 0.5846, 0.122, 0.624, 0.6163, 0.1298, 0.5769, 0.09041, 0.2411, 0.7413, 0.1614, 0.6634, 0.122, 0.624, 0.737, 0.2454, 0.6163, 0.1298, 0.6556, 0.1692, 0.122, 0.624, 0.1614, 0.6634, 0.6556, 0.1692, 0.6163, 0.1298, 0.2411, 0.7413, 0.2008, 0.7028, 0.1614, 0.6634, 0.737, 0.2454, 0.6556, 0.1692, 0.695, 0.2086, 0.1614, 0.6634, 0.2008, 0.7028, 0.695, 0.2086, 0.6556, 0.1692, 0.2411, 0.7413, 0.2402, 0.7422, 0.2008, 0.7028, 0.737, 0.2454, 0.695, 0.2086, 0.7344, 0.248, 0.2008, 0.7028, 0.2402, 0.7422, 0.7344, 0.248, 0.695, 0.2086, 0.2411, 0.7413, 0.2796, 0.7816, 0.2402, 0.7422, 0.737, 0.2454, 0.7344, 0.248, 0.7738, 0.2874, 0.2402, 0.7422, 0.2796, 0.7816, 0.7738, 0.2874, 0.7344, 0.248, 0.2411, 0.7413, 0.319, 0.8209, 0.2796, 0.7816, 0.737, 0.2454, 0.7738, 0.2874, 0.8132, 0.3267, 0.2796, 0.7816, 0.319, 0.8209, 0.8132, 0.3267, 0.7738, 0.2874, 0.2411, 0.7413, 0.3584, 0.8603, 0.319, 0.8209, 0.737, 0.2454, 0.8132, 0.3267, 0.8526, 0.3661, 0.319, 0.8209, 0.3584, 0.8603, 0.8526, 0.3661, 0.8132, 0.3267, 0.2411, 0.7413, 0.3978, 0.8997, 0.3584, 0.8603, 0.737, 0.2454, 0.8526, 0.3661, 0.892, 0.4055, 0.3584, 0.8603, 0.3978, 0.8997, 0.892, 0.4055, 0.8526, 0.3661, 0.4918, 0.224, 0.4322, 0.224, 0.4322, 0.3398, 0.4918, 0.3398, 0.4322, 0.224, 0.2896, 0.224, 0.2896, 0.3398, 0.4322, 0.3398, 0.6939, 0.224, 0.6344, 0.224, 0.6344, 0.3398, 0.6939, 0.3398, 0.6344, 0.224, 0.4918, 0.224, 0.4918, 0.3398, 0.6344, 0.3398, 0.1909, 0.6248, 0.1909, 0.6185, 0.1605, 0.6185, 0.1605, 0.6248, 0.7897, 0.6006, 0.7897, 0.6717, 0.9937, 0.6717, 0.9937, 0.6006, 0.9004, 0.5781, 0.9004, 0.5669, 0.1702, 0.5669, 0.1702, 0.5781, 0.2897, 0.6006, 0.2897, 0.6717, 0.4938, 0.6717, 0.4938, 0.6006, 0.4938, 0.6006, 0.4938, 0.6717, 0.7897, 0.6717, 0.7897, 0.6006, -0.006234, 0.6006, -0.006234, 0.6717, 0.2897, 0.6717, 0.2897, 0.6006, 0.6671, 0.7198, 0.6391, 0.7198, 0.6391, 0.7282, 0.6671, 0.7282, 0.6391, 0.7198, 0.5722, 0.7198, 0.5722, 0.7282, 0.6391, 0.7282, 0.762, 0.7198, 0.7341, 0.7198, 0.7341, 0.7282, 0.762, 0.7282, 0.7341, 0.7198, 0.6671, 0.7198, 0.6671, 0.7282, 0.7341, 0.7282, 0.1909, 0.6248, 0.1909, 0.6185, 0.1605, 0.6185, 0.1605, 0.6248, 0.5253, 0.731, 0.5253, 0.7207, 0.4708, 0.7207, 0.4708, 0.731, 0.4918, 0.224, 0.4322, 0.224, 0.4322, 0.3398, 0.4918, 0.3398, 0.4322, 0.224, 0.2896, 0.224, 0.2896, 0.3398, 0.4322, 0.3398, 0.6939, 0.224, 0.6344, 0.224, 0.6344, 0.3398, 0.6939, 0.3398, 0.6344, 0.224, 0.4918, 0.224, 0.4918, 0.3398, 0.6344, 0.3398, 0.1909, 0.6248, 0.1909, 0.6185, 0.1605, 0.6185, 0.1605, 0.6248, 0.7897, 0.6006, 0.7897, 0.6717, 0.9937, 0.6717, 0.9937, 0.6006, 0.9004, 0.5781, 0.9004, 0.5669, 0.1702, 0.5669, 0.1702, 0.5781, 0.2897, 0.6006, 0.2897, 0.6717, 0.4938, 0.6717, 0.4938, 0.6006, 0.4938, 0.6006, 0.4938, 0.6717, 0.7897, 0.6717, 0.7897, 0.6006, -0.006234, 0.6006, -0.006234, 0.6717, 0.2897, 0.6717, 0.2897, 0.6006, 0.2411, 0.7413, 0.122, 0.624, 0.08266, 0.5846, 0.7375, 0.2449, 0.5769, 0.09041, 0.6163, 0.1298, 0.08266, 0.5846, 0.122, 0.624, 0.6163, 0.1298, 0.5769, 0.09041, 0.2411, 0.7413, 0.1614, 0.6634, 0.122, 0.624, 0.7375, 0.2449, 0.6163, 0.1298, 0.6556, 0.1692, 0.122, 0.624, 0.1614, 0.6634, 0.6556, 0.1692, 0.6163, 0.1298, 0.2411, 0.7413, 0.2008, 0.7028, 0.1614, 0.6634, 0.7375, 0.2449, 0.6556, 0.1692, 0.695, 0.2086, 0.1614, 0.6634, 0.2008, 0.7028, 0.695, 0.2086, 0.6556, 0.1692, 0.2411, 0.7413, 0.2402, 0.7422, 0.2008, 0.7028, 0.7375, 0.2449, 0.695, 0.2086, 0.7344, 0.248, 0.2008, 0.7028, 0.2402, 0.7422, 0.7344, 0.248, 0.695, 0.2086, 0.2411, 0.7413, 0.2796, 0.7816, 0.2402, 0.7422, 0.7375, 0.2449, 0.7344, 0.248, 0.7738, 0.2874, 0.2402, 0.7422, 0.2796, 0.7816, 0.7738, 0.2874, 0.7344, 0.248, 0.2411, 0.7413, 0.319, 0.8209, 0.2796, 0.7816, 0.7375, 0.2449, 0.7738, 0.2874, 0.8132, 0.3267, 0.2796, 0.7816, 0.319, 0.8209, 0.8132, 0.3267, 0.7738, 0.2874, 0.2411, 0.7413, 0.3584, 0.8603, 0.319, 0.8209, 0.7375, 0.2449, 0.8132, 0.3267, 0.8526, 0.3661, 0.319, 0.8209, 0.3584, 0.8603, 0.8526, 0.3661, 0.8132, 0.3267, 0.2411, 0.7413, 0.3978, 0.8997, 0.3584, 0.8603, 0.7375, 0.2449, 0.8526, 0.3661, 0.892, 0.4055, 0.3584, 0.8603, 0.3978, 0.8997, 0.892, 0.4055, 0.8526, 0.3661, 0.2411, 0.7413, 0.122, 0.624, 0.08266, 0.5846, 0.737, 0.2454, 0.5769, 0.09041, 0.6163, 0.1298, 0.08266, 0.5846, 0.122, 0.624, 0.6163, 0.1298, 0.5769, 0.09041, 0.2411, 0.7413, 0.1614, 0.6634, 0.122, 0.624, 0.737, 0.2454, 0.6163, 0.1298, 0.6556, 0.1692, 0.122, 0.624, 0.1614, 0.6634, 0.6556, 0.1692, 0.6163, 0.1298, 0.2411, 0.7413, 0.2008, 0.7028, 0.1614, 0.6634, 0.737, 0.2454, 0.6556, 0.1692, 0.695, 0.2086, 0.1614, 0.6634, 0.2008, 0.7028, 0.695, 0.2086, 0.6556, 0.1692, 0.2411, 0.7413, 0.2402, 0.7422, 0.2008, 0.7028, 0.737, 0.2454, 0.695, 0.2086, 0.7344, 0.248, 0.2008, 0.7028, 0.2402, 0.7422, 0.7344, 0.248, 0.695, 0.2086, 0.2411, 0.7413, 0.2796, 0.7816, 0.2402, 0.7422, 0.737, 0.2454, 0.7344, 0.248, 0.7738, 0.2874, 0.2402, 0.7422, 0.2796, 0.7816, 0.7738, 0.2874, 0.7344, 0.248, 0.2411, 0.7413, 0.319, 0.8209, 0.2796, 0.7816, 0.737, 0.2454, 0.7738, 0.2874, 0.8132, 0.3267, 0.2796, 0.7816, 0.319, 0.8209, 0.8132, 0.3267, 0.7738, 0.2874, 0.2411, 0.7413, 0.3584, 0.8603, 0.319, 0.8209, 0.737, 0.2454, 0.8132, 0.3267, 0.8526, 0.3661, 0.319, 0.8209, 0.3584, 0.8603, 0.8526, 0.3661, 0.8132, 0.3267, 0.2411, 0.7413, 0.3978, 0.8997, 0.3584, 0.8603, 0.737, 0.2454, 0.8526, 0.3661, 0.892, 0.4055, 0.3584, 0.8603, 0.3978, 0.8997, 0.892, 0.4055, 0.8526, 0.3661])
me_plane_002.materials.append(mat_stack)
me_plane_002.materials.append(mat_material_005)
me_plane_002.use_remesh_preserve_volume = False
me_plane_002.use_remesh_preserve_attributes = False
me_plane_002.use_mirror_vertex_groups = False
me_plane_002.update()
me_plane_001 = bpy.data.meshes.new('Plane.001')
me_plane_001.from_pydata([(-0.6416, -0.2334, 2.7), (-0.6416, -0.2334, 3.213), (-0.6416, 1.054, 2.7), (-0.6416, 1.054, 3.213), (1.226, -0.2334, 2.7), (1.226, -0.2334, 3.213), (1.226, 1.054, 2.7), (1.226, 1.054, 3.213), (-0.6416, -0.2334, 4.026), (-0.6416, 1.054, 4.026), (1.226, 1.054, 4.026), (1.226, -0.2334, 4.026), (-1.737, 2.525, 4.336), (-1.737, 2.525, 4.818), (-0.8749, 2.525, 4.336), (-0.8749, 2.525, 4.818), (-1.737, 0.5633, 4.336), (-1.737, 0.5633, 4.818), (-0.8749, 0.5633, 4.336), (-0.8749, 0.5633, 4.818), (-0.9422, 4.499, 7.199), (-0.9422, 4.499, 7.682), (1.18, 4.499, 7.199), (1.18, 4.499, 7.682), (-0.9422, 4.251, 7.199), (-0.9422, 4.251, 7.682), (1.18, 4.251, 7.199), (1.18, 4.251, 7.682), (-2.241, 0.8124, 3.269), (-2.241, 0.8124, 4.539), (-0.4213, 0.8124, 3.269), (-0.4213, 0.8124, 4.539), (-2.241, 0.2666, 3.269), (-2.241, 0.2666, 4.539), (-0.4213, 0.2666, 3.269), (-0.4213, 0.2666, 4.539), (-1.331, 0.8124, 3.269), (-1.331, 0.8124, 4.539), (-1.331, 0.2666, 3.269), (-1.331, 0.2666, 4.539)], [], [(0, 2, 3, 1), (2, 6, 7, 3), (6, 4, 5, 7), (4, 0, 1, 5), (2, 0, 4, 6), (5, 11, 10, 7), (10, 11, 8, 9), (3, 9, 8, 1), (1, 8, 11, 5), (7, 10, 9, 3), (12, 14, 15, 13), (14, 18, 19, 15), (18, 16, 17, 19), (16, 12, 13, 17), (14, 12, 16, 18), (19, 17, 13, 15), (20, 22, 23, 21), (22, 26, 27, 23), (26, 24, 25, 27), (24, 20, 21, 25), (22, 20, 24, 26), (27, 25, 21, 23), (36, 30, 31, 37), (30, 34, 35, 31), (38, 32, 33, 39), (32, 28, 29, 33), (36, 28, 32, 38), (39, 33, 29, 37), (35, 39, 37, 31), (30, 36, 38, 34), (34, 38, 39, 35), (28, 36, 37, 29)])
me_plane_001.polygons.foreach_set('use_smooth', [True] * 32)
_uv = me_plane_001.uv_layers.new(name='UVMap')
_uv.uv.foreach_set('vector', [0.4967, 0.5121, 0.478, 0.5121, 0.478, 0.5273, 0.4967, 0.5273, 0.478, 0.5121, 0.4334, 0.5121, 0.4334, 0.5273, 0.478, 0.5273, 0.56, 0.5121, 0.5413, 0.5121, 0.5413, 0.5273, 0.56, 0.5273, 0.5413, 0.5121, 0.4967, 0.5121, 0.4967, 0.5273, 0.5413, 0.5273, 0.1909, 0.6248, 0.1909, 0.6185, 0.1605, 0.6185, 0.1605, 0.6248, 0.7956, 0.6749, 0.7956, 0.7004, 0.9996, 0.7004, 0.9996, 0.6749, 0.5208, 0.6936, 0.5208, 0.6931, 0.4832, 0.6931, 0.4832, 0.6936, 0.2956, 0.6749, 0.2956, 0.7004, 0.4997, 0.7004, 0.4997, 0.6749, 0.4997, 0.6749, 0.4997, 0.7004, 0.7956, 0.7004, 0.7956, 0.6749, -0.0003277, 0.6749, -0.0003277, 0.7004, 0.2956, 0.7004, 0.2956, 0.6749, 0.5707, 0.7839, 0.3505, 0.7839, 0.3505, 0.8499, 0.5707, 0.8499, 0.3505, 0.7839, -0.1767, 0.7839, -0.1767, 0.8499, 0.3505, 0.8499, 1.318, 0.7839, 1.098, 0.7839, 1.098, 0.8499, 1.318, 0.8499, 1.098, 0.7839, 0.5707, 0.7839, 0.5707, 0.8499, 1.098, 0.8499, 0.1909, 0.6248, 0.1909, 0.6185, 0.1605, 0.6185, 0.1605, 0.6248, 1.096, 0.9495, 1.096, 0.8498, 0.5703, 0.8498, 0.5703, 0.9495, 0.5707, 0.7839, 0.3505, 0.7839, 0.3505, 0.8499, 0.5707, 0.8499, 0.3505, 0.7839, -0.1767, 0.7839, -0.1767, 0.8499, 0.3505, 0.8499, 1.318, 0.7839, 1.098, 0.7839, 1.098, 0.8499, 1.318, 0.8499, 1.098, 0.7839, 0.5707, 0.7839, 0.5707, 0.8499, 1.098, 0.8499, 0.1909, 0.6248, 0.1909, 0.6185, 0.1605, 0.6185, 0.1605, 0.6248, 1.096, 0.9495, 1.096, 0.8498, 0.5703, 0.8498, 0.5703, 0.9495, 0.4606, 0.7839, 0.3505, 0.7839, 0.3505, 0.8499, 0.4606, 0.8499, 0.3505, 0.7839, -0.1767, 0.7839, -0.1767, 0.8499, 0.3505, 0.8499, 1.208, 0.7839, 1.098, 0.7839, 1.098, 0.8499, 1.208, 0.8499, 1.098, 0.7839, 0.5707, 0.7839, 0.5707, 0.8499, 1.098, 0.8499, 0.1909, 0.6216, 0.1909, 0.6185, 0.1605, 0.6185, 0.1605, 0.6216, 1.096, 0.8997, 1.096, 0.8498, 0.5703, 0.8498, 0.5703, 0.8997, 1.096, 0.9495, 1.096, 0.8997, 0.5703, 0.8997, 0.5703, 0.9495, 0.1909, 0.6248, 0.1909, 0.6216, 0.1605, 0.6216, 0.1605, 0.6248, 1.318, 0.7839, 1.208, 0.7839, 1.208, 0.8499, 1.318, 0.8499, 0.5707, 0.7839, 0.4606, 0.7839, 0.4606, 0.8499, 0.5707, 0.8499])
me_plane_001.materials.append(mat_stack)
me_plane_001.use_remesh_preserve_volume = False
me_plane_001.use_remesh_preserve_attributes = False
me_plane_001.use_mirror_vertex_groups = False
me_plane_001.update()
me_cube_013 = bpy.data.meshes.new('Cube.013')
me_cube_013.from_pydata([(-0.2644, -0.4742, -0.2413), (-0.2644, -0.4742, 0.2413), (-0.2644, 0.4742, -0.2413), (-0.2644, 0.4742, 0.2413), (0.2644, -0.4742, -0.2413), (0.2644, -0.4742, 0.2413), (0.2644, 0.4742, -0.2413), (0.2644, 0.4742, 0.2413), (-0.2644, 0.4742, -1.241), (-0.2644, -0.4742, -1.241), (0.2644, 0.4742, -1.241), (0.2644, -0.4742, -1.241)], [], [(2, 3, 7, 6), (4, 5, 1, 0), (7, 3, 1, 5), (8, 10, 11, 9), (4, 0, 9, 11), (2, 6, 10, 8)])
me_cube_013.polygons.foreach_set('use_smooth', [True] * 6)
_uv = me_cube_013.uv_layers.new(name='UVMap')
_uv.uv.foreach_set('vector', [0.7536, 0.7984, 0.7536, 0.8645, 0.5042, 0.8645, 0.5042, 0.7984, 0.754, 0.7984, 0.754, 0.8645, 0.5046, 0.8645, 0.5046, 0.7984, 0.7531, 0.9641, 0.5044, 0.9641, 0.5044, 0.8644, 0.7531, 0.8644, 0.7896, 0.7939, 0.7752, 0.7939, 0.7752, 0.7876, 0.7896, 0.7876, 0.754, 0.7984, 0.5046, 0.7984, 0.5046, 0.7984, 0.754, 0.7984, 0.7536, 0.7984, 0.5042, 0.7984, 0.5042, 0.7984, 0.7536, 0.7984])
me_cube_013.materials.append(mat_stack)
me_cube_013.use_remesh_preserve_volume = False
me_cube_013.use_remesh_preserve_attributes = False
me_cube_013.use_mirror_vertex_groups = False
me_cube_013.update()
me_cube_012 = bpy.data.meshes.new('Cube.012')
me_cube_012.from_pydata([(1.05, -0.2374, 0.0765), (1.037, -0.2459, 0.4051), (1.05, 0.2374, 0.0765), (1.037, 0.2459, 0.4051), (1.739, -0.2374, 0.0765), (1.751, -0.2459, 0.4051), (1.739, 0.2374, 0.0765), (1.751, 0.2459, 0.4051), (1.139, -0.1759, 0.4966), (1.139, 0.1759, 0.4966), (1.649, 0.1759, 0.4966), (1.649, -0.1759, 0.4966)], [], [(0, 1, 3, 2), (2, 3, 7, 6), (6, 7, 5, 4), (4, 5, 1, 0), (2, 6, 4, 0), (5, 7, 10, 11), (10, 9, 8, 11), (3, 1, 8, 9), (1, 5, 11, 8), (7, 3, 9, 10)])
me_cube_012.polygons.foreach_set('use_smooth', [True] * 10)
_uv = me_cube_012.uv_layers.new(name='UVMap')
_uv.uv.foreach_set('vector', [0.516, 0.747, 0.516, 0.7959, 0.4401, 0.7959, 0.4401, 0.747, 0.4401, 0.747, 0.4401, 0.7959, 0.2584, 0.7959, 0.2584, 0.747, 0.7735, 0.747, 0.7735, 0.7959, 0.6976, 0.7959, 0.6976, 0.747, 0.6976, 0.747, 0.6976, 0.7959, 0.516, 0.7959, 0.516, 0.747, 0.1909, 0.6248, 0.1605, 0.6248, 0.1605, 0.6185, 0.1909, 0.6185, 0.8508, 0.725, 0.887, 0.725, 0.887, 0.7185, 0.8508, 0.7185, 0.6646, 0.7269, 0.4853, 0.7269, 0.4853, 0.7242, 0.6646, 0.7242, 0.7621, 0.725, 0.7983, 0.725, 0.7983, 0.7185, 0.7621, 0.7185, 0.7983, 0.725, 0.8508, 0.725, 0.8508, 0.7185, 0.7983, 0.7185, 0.7096, 0.725, 0.7621, 0.725, 0.7621, 0.7185, 0.7096, 0.7185])
me_cube_012.materials.append(mat_stack)
me_cube_012.use_remesh_preserve_volume = False
me_cube_012.use_remesh_preserve_attributes = False
me_cube_012.use_mirror_vertex_groups = False
me_cube_012.update()
me_cube_011 = bpy.data.meshes.new('Cube.011')
me_cube_011.from_pydata([(1.037, -0.2459, 0.2092), (1.037, -0.2459, 0.4051), (1.037, 0.2459, 0.2092), (1.037, 0.2459, 0.4051), (1.751, -0.2459, 0.2092), (1.751, -0.2459, 0.4051), (1.751, 0.2459, 0.2092), (1.751, 0.2459, 0.4051), (1.037, -0.2459, 0.7158), (1.037, 0.2459, 0.7158), (1.751, 0.2459, 0.7158), (1.751, -0.2459, 0.7158)], [], [(0, 1, 3, 2), (2, 3, 7, 6), (6, 7, 5, 4), (4, 5, 1, 0), (2, 6, 4, 0), (5, 7, 10, 11), (10, 9, 8, 11), (3, 1, 8, 9), (1, 5, 11, 8), (7, 3, 9, 10)])
me_cube_011.polygons.foreach_set('use_smooth', [True] * 10)
_uv = me_cube_011.uv_layers.new(name='UVMap')
_uv.uv.foreach_set('vector', [0.4967, 0.5121, 0.4967, 0.5273, 0.478, 0.5273, 0.478, 0.5121, 0.478, 0.5121, 0.478, 0.5273, 0.4334, 0.5273, 0.4334, 0.5121, 0.56, 0.5121, 0.56, 0.5273, 0.5413, 0.5273, 0.5413, 0.5121, 0.5413, 0.5121, 0.5413, 0.5273, 0.4967, 0.5273, 0.4967, 0.5121, 0.1909, 0.6248, 0.1605, 0.6248, 0.1605, 0.6185, 0.1909, 0.6185, 0.7956, 0.6749, 0.9996, 0.6749, 0.9996, 0.7004, 0.7956, 0.7004, 0.5208, 0.6936, 0.4832, 0.6936, 0.4832, 0.6931, 0.5208, 0.6931, 0.2956, 0.6749, 0.4997, 0.6749, 0.4997, 0.7004, 0.2956, 0.7004, 0.4997, 0.6749, 0.7956, 0.6749, 0.7956, 0.7004, 0.4997, 0.7004, -0.0003277, 0.6749, 0.2956, 0.6749, 0.2956, 0.7004, -0.0003277, 0.7004])
me_cube_011.materials.append(mat_stack)
me_cube_011.use_remesh_preserve_volume = False
me_cube_011.use_remesh_preserve_attributes = False
me_cube_011.use_mirror_vertex_groups = False
me_cube_011.update()
me_cube_010 = bpy.data.meshes.new('Cube.010')
me_cube_010.from_pydata([(1.037, -0.2459, 0.05131), (1.037, -0.2459, 0.5858), (1.037, 0.2459, 0.05131), (1.037, 0.2459, 0.5858), (1.751, -0.2459, 0.05131), (1.751, -0.2459, 0.5858), (1.751, 0.2459, 0.05131), (1.751, 0.2459, 0.5858), (1.037, -0.2459, 0.7158), (1.037, 0.2459, 0.7158), (1.751, 0.2459, 0.7158), (1.751, -0.2459, 0.7158)], [], [(0, 1, 3, 2), (2, 3, 7, 6), (6, 7, 5, 4), (4, 5, 1, 0), (2, 6, 4, 0), (5, 7, 10, 11), (10, 9, 8, 11), (3, 1, 8, 9), (1, 5, 11, 8), (7, 3, 9, 10)])
me_cube_010.polygons.foreach_set('use_smooth', [True] * 10)
_uv = me_cube_010.uv_layers.new(name='UVMap')
_uv.uv.foreach_set('vector', [0.4918, 0.224, 0.4918, 0.3398, 0.4322, 0.3398, 0.4322, 0.224, 0.4322, 0.224, 0.4322, 0.3398, 0.2896, 0.3398, 0.2896, 0.224, 0.6939, 0.224, 0.6939, 0.3398, 0.6344, 0.3398, 0.6344, 0.224, 0.6344, 0.224, 0.6344, 0.3398, 0.4918, 0.3398, 0.4918, 0.224, 0.1909, 0.6248, 0.1605, 0.6248, 0.1605, 0.6185, 0.1909, 0.6185, 0.7897, 0.6006, 0.9937, 0.6006, 0.9937, 0.6717, 0.7897, 0.6717, 0.9004, 0.5781, 0.1702, 0.5781, 0.1702, 0.5669, 0.9004, 0.5669, 0.2897, 0.6006, 0.4938, 0.6006, 0.4938, 0.6717, 0.2897, 0.6717, 0.4938, 0.6006, 0.7897, 0.6006, 0.7897, 0.6717, 0.4938, 0.6717, -0.006234, 0.6006, 0.2897, 0.6006, 0.2897, 0.6717, -0.006234, 0.6717])
me_cube_010.materials.append(mat_stack)
me_cube_010.use_remesh_preserve_volume = False
me_cube_010.use_remesh_preserve_attributes = False
me_cube_010.use_mirror_vertex_groups = False
me_cube_010.update()
me_cube_009 = bpy.data.meshes.new('Cube.009')
me_cube_009.from_pydata([(0.3626, -0.4309, -0.05173), (0.3626, -0.4309, 0.4309), (0.3626, 0.4309, -0.05173), (0.3626, 0.4309, 0.4309), (2.426, -0.4309, -0.05173), (2.426, -0.4309, 0.4309), (2.426, 0.4309, -0.05173), (2.426, 0.4309, 0.4309)], [], [(0, 1, 3, 2), (2, 3, 7, 6), (6, 7, 5, 4), (4, 5, 1, 0), (2, 6, 4, 0), (7, 3, 1, 5)])
me_cube_009.polygons.foreach_set('use_smooth', [True] * 6)
_uv = me_cube_009.uv_layers.new(name='UVMap')
_uv.uv.foreach_set('vector', [0.5707, 0.7839, 0.5707, 0.8499, 0.3505, 0.8499, 0.3505, 0.7839, 0.3505, 0.7839, 0.3505, 0.8499, -0.1767, 0.8499, -0.1767, 0.7839, 1.318, 0.7839, 1.318, 0.8499, 1.098, 0.8499, 1.098, 0.7839, 1.098, 0.7839, 1.098, 0.8499, 0.5707, 0.8499, 0.5707, 0.7839, 0.1909, 0.6248, 0.1605, 0.6248, 0.1605, 0.6185, 0.1909, 0.6185, 1.096, 0.9495, 0.5703, 0.9495, 0.5703, 0.8498, 1.096, 0.8498])
me_cube_009.materials.append(mat_stack)
me_cube_009.use_remesh_preserve_volume = False
me_cube_009.use_remesh_preserve_attributes = False
me_cube_009.use_mirror_vertex_groups = False
me_cube_009.update()
me_cube_008 = bpy.data.meshes.new('Cube.008')
me_cube_008.from_pydata([(0.3626, -0.4309, 0.2063), (0.3626, -0.4309, 0.4309), (0.3626, 0.4309, 0.2063), (0.3626, 0.4309, 0.4309), (2.426, -0.4309, 0.2063), (2.426, -0.4309, 0.4309), (2.426, 0.4309, 0.2063), (2.426, 0.4309, 0.4309)], [], [(0, 1, 3, 2), (2, 3, 7, 6), (6, 7, 5, 4), (4, 5, 1, 0), (2, 6, 4, 0), (7, 3, 1, 5)])
me_cube_008.polygons.foreach_set('use_smooth', [True] * 6)
_uv = me_cube_008.uv_layers.new(name='UVMap')
_uv.uv.foreach_set('vector', [0.6553, 0.6491, 0.6553, 0.7039, 0.3506, 0.7039, 0.3506, 0.6491, 0.3506, 0.6491, 0.3506, 0.7039, -0.3789, 0.7039, -0.3789, 0.6491, 1.69, 0.6491, 1.69, 0.7039, 1.385, 0.7039, 1.385, 0.6491, 1.385, 0.6491, 1.385, 0.7039, 0.6553, 0.7039, 0.6553, 0.6491, 0.1909, 0.6248, 0.1605, 0.6248, 0.1605, 0.6185, 0.1909, 0.6185, 1.385, 0.7031, 0.6546, 0.7031, 0.6546, 0.6919, 1.385, 0.6919])
me_cube_008.materials.append(mat_stack)
me_cube_008.use_remesh_preserve_volume = False
me_cube_008.use_remesh_preserve_attributes = False
me_cube_008.use_mirror_vertex_groups = False
me_cube_008.update()
me_cube_007 = bpy.data.meshes.new('Cube.007')
me_cube_007.from_pydata([(0.3626, -0.4309, -0.05173), (0.3626, -0.4309, 0.4309), (0.3626, 0.4309, -0.05173), (0.3626, 0.4309, 0.4309), (2.426, -0.4309, -0.05173), (2.426, -0.4309, 0.4309), (2.426, 0.4309, -0.05173), (2.426, 0.4309, 0.4309)], [], [(0, 1, 3, 2), (2, 3, 7, 6), (6, 7, 5, 4), (4, 5, 1, 0), (2, 6, 4, 0), (7, 3, 1, 5)])
me_cube_007.polygons.foreach_set('use_smooth', [True] * 6)
_uv = me_cube_007.uv_layers.new(name='UVMap')
_uv.uv.foreach_set('vector', [0.6553, 0.3475, 0.6553, 0.4388, 0.3506, 0.4388, 0.3506, 0.3475, 0.3506, 0.3475, 0.3506, 0.4388, -0.3789, 0.4388, -0.3789, 0.3475, 1.69, 0.3475, 1.69, 0.4388, 1.385, 0.4388, 1.385, 0.3475, 1.385, 0.3475, 1.385, 0.4388, 0.6553, 0.4388, 0.6553, 0.3475, 0.1909, 0.6248, 0.1605, 0.6248, 0.1605, 0.6185, 0.1909, 0.6185, 0.9955, 0.9739, -0.002692, 0.9739, -0.002692, 0.805, 0.9955, 0.805])
me_cube_007.materials.append(mat_stack)
me_cube_007.use_remesh_preserve_volume = False
me_cube_007.use_remesh_preserve_attributes = False
me_cube_007.use_mirror_vertex_groups = False
me_cube_007.update()
me_cube_005 = bpy.data.meshes.new('Cube.005')
me_cube_005.from_pydata([(0.3626, -0.4309, -0.4309), (0.3626, -0.4309, 0.4309), (0.3626, 0.4309, -0.4309), (0.3626, 0.4309, 0.4309), (2.426, -0.4309, -0.4309), (2.426, -0.4309, 0.4309), (2.426, 0.4309, -0.4309), (2.426, 0.4309, 0.4309)], [], [(0, 1, 3, 2), (2, 3, 7, 6), (6, 7, 5, 4), (4, 5, 1, 0), (2, 6, 4, 0), (7, 3, 1, 5)])
me_cube_005.polygons.foreach_set('use_smooth', [True] * 6)
_uv = me_cube_005.uv_layers.new(name='UVMap')
_uv.uv.foreach_set('vector', [0.6553, 0.5158, 0.6553, 0.7036, 0.3506, 0.7036, 0.3506, 0.5158, 0.3506, 0.5158, 0.3506, 0.7036, -0.3789, 0.7036, -0.3789, 0.5158, 1.69, 0.5158, 1.69, 0.7036, 1.385, 0.7036, 1.385, 0.5158, 1.385, 0.5158, 1.385, 0.7036, 0.6553, 0.7036, 0.6553, 0.5158, 0.1909, 0.6248, 0.1605, 0.6248, 0.1605, 0.6185, 0.1909, 0.6185, 0.9955, 0.1957, -0.002692, 0.1957, -0.002692, 0.03347, 0.9955, 0.03347])
me_cube_005.materials.append(mat_stack)
me_cube_005.use_remesh_preserve_volume = False
me_cube_005.use_remesh_preserve_attributes = False
me_cube_005.use_mirror_vertex_groups = False
me_cube_005.update()
me_cube_004 = bpy.data.meshes.new('Cube.004')
me_cube_004.from_pydata([(-0.9968, -0.9745, -0.9831), (-0.9968, -0.9745, 1.017), (-0.9968, 1.026, -0.9831), (-0.9968, 1.026, 1.017), (1.003, -0.9745, -0.9831), (1.003, -0.9745, 1.017), (1.003, 1.026, -0.9831), (1.003, 1.026, 1.017)], [], [(0, 1, 3, 2), (2, 3, 7, 6), (6, 7, 5, 4), (4, 5, 1, 0), (2, 6, 4, 0), (7, 3, 1, 5)])
me_cube_004.polygons.foreach_set('use_smooth', [True] * 6)
_k = {(0, 2): 0.55686, (0, 1): 0.55686, (1, 3): 0.55686, (2, 3): 0.55686, (2, 6): 0.55686, (3, 7): 0.55686, (6, 7): 0.55686, (4, 6): 0.55686, (5, 7): 0.55686, (4, 5): 0.55686, (0, 4): 0.55686, (1, 5): 0.55686}
me_cube_004.attributes.new('crease_edge', 'FLOAT', 'EDGE').data.foreach_set('value', [_k.get((min(e.vertices), max(e.vertices)), 0.0) for e in me_cube_004.edges])
_uv = me_cube_004.uv_layers.new(name='UVMap')
_uv.uv.foreach_set('vector', [2.009, -0.00924, 1.005, -0.00924, 1.005, -1.014, 2.009, -1.014, -1.005, -0.00924, -3.124e-05, -0.00924, -3.124e-05, 0.9955, -1.005, 0.9955, 2.009, 2.0, 1.005, 2.0, 1.005, 0.9955, 2.009, 0.9955, 2.009, 0.9955, 1.005, 0.9955, 1.005, -0.00924, 2.009, -0.00924, -1.005, -0.00924, -1.005, 0.9955, -2.01, 0.9955, -2.01, -0.00924, -3.124e-05, 0.9955, -3.124e-05, -0.00924, 1.005, -0.00924, 1.005, 0.9955])
me_cube_004.materials.append(mat_material_003)
me_cube_004.use_remesh_preserve_volume = False
me_cube_004.use_remesh_preserve_attributes = False
me_cube_004.use_mirror_vertex_groups = False
me_cube_004.update()
me_cube_003 = bpy.data.meshes.new('Cube.003')
me_cube_003.from_pydata([(-0.9968, -0.9745, -0.9831), (-0.9968, -0.9745, 1.017), (-0.9968, 1.026, -0.9831), (-0.9968, 1.026, 1.017), (1.003, -0.9745, -0.9831), (1.003, -0.9745, 1.017), (1.003, 1.026, -0.9831), (1.003, 1.026, 1.017)], [], [(0, 1, 3, 2), (2, 3, 7, 6), (6, 7, 5, 4), (4, 5, 1, 0), (2, 6, 4, 0), (7, 3, 1, 5)])
me_cube_003.polygons.foreach_set('use_smooth', [True] * 6)
_k = {(0, 2): 0.55686, (0, 1): 0.55686, (1, 3): 0.55686, (2, 3): 0.55686, (2, 6): 0.55686, (3, 7): 0.55686, (6, 7): 0.55686, (4, 6): 0.55686, (5, 7): 0.55686, (4, 5): 0.55686, (0, 4): 0.55686, (1, 5): 0.55686}
me_cube_003.attributes.new('crease_edge', 'FLOAT', 'EDGE').data.foreach_set('value', [_k.get((min(e.vertices), max(e.vertices)), 0.0) for e in me_cube_003.edges])
_uv = me_cube_003.uv_layers.new(name='UVMap')
_uv.uv.foreach_set('vector', [2.009, -0.00924, 1.005, -0.00924, 1.005, -1.014, 2.009, -1.014, -1.005, -0.00924, -3.124e-05, -0.00924, -3.124e-05, 0.9955, -1.005, 0.9955, 2.009, 2.0, 1.005, 2.0, 1.005, 0.9955, 2.009, 0.9955, 2.009, 0.9955, 1.005, 0.9955, 1.005, -0.00924, 2.009, -0.00924, -1.005, -0.00924, -1.005, 0.9955, -2.01, 0.9955, -2.01, -0.00924, -3.124e-05, 0.9955, -3.124e-05, -0.00924, 1.005, -0.00924, 1.005, 0.9955])
me_cube_003.materials.append(mat_material_002)
me_cube_003.use_remesh_preserve_volume = False
me_cube_003.use_remesh_preserve_attributes = False
me_cube_003.use_mirror_vertex_groups = False
me_cube_003.update()
me_cube_002 = bpy.data.meshes.new('Cube.002')
me_cube_002.from_pydata([(-0.9968, -0.9745, -0.9831), (-0.9968, -0.9745, 1.017), (-0.9968, 1.026, -0.9831), (-0.9968, 1.026, 1.017), (1.003, -0.9745, -0.9831), (1.003, -0.9745, 1.017), (1.003, 1.026, -0.9831), (1.003, 1.026, 1.017)], [], [(0, 1, 3, 2), (2, 3, 7, 6), (6, 7, 5, 4), (4, 5, 1, 0), (2, 6, 4, 0), (7, 3, 1, 5)])
me_cube_002.polygons.foreach_set('use_smooth', [True] * 6)
_k = {(0, 2): 0.55686, (0, 1): 0.55686, (1, 3): 0.55686, (2, 3): 0.55686, (2, 6): 0.55686, (3, 7): 0.55686, (6, 7): 0.55686, (4, 6): 0.55686, (5, 7): 0.55686, (4, 5): 0.55686, (0, 4): 0.55686, (1, 5): 0.55686}
me_cube_002.attributes.new('crease_edge', 'FLOAT', 'EDGE').data.foreach_set('value', [_k.get((min(e.vertices), max(e.vertices)), 0.0) for e in me_cube_002.edges])
_uv = me_cube_002.uv_layers.new(name='UVMap')
_uv.uv.foreach_set('vector', [2.009, -0.00924, 1.005, -0.00924, 1.005, -1.014, 2.009, -1.014, -1.005, -0.00924, -3.124e-05, -0.00924, -3.124e-05, 0.9955, -1.005, 0.9955, 2.009, 2.0, 1.005, 2.0, 1.005, 0.9955, 2.009, 0.9955, 2.009, 0.9955, 1.005, 0.9955, 1.005, -0.00924, 2.009, -0.00924, -1.005, -0.00924, -1.005, 0.9955, -2.01, 0.9955, -2.01, -0.00924, -3.124e-05, 0.9955, -3.124e-05, -0.00924, 1.005, -0.00924, 1.005, 0.9955])
me_cube_002.materials.append(mat_material)
me_cube_002.use_remesh_preserve_volume = False
me_cube_002.use_remesh_preserve_attributes = False
me_cube_002.use_mirror_vertex_groups = False
me_cube_002.update()
me_cube = bpy.data.meshes.new('Cube')
me_cube.from_pydata([(-0.9968, -0.9745, -0.9831), (-0.9968, -0.9745, 1.017), (-0.9968, 1.026, -0.9831), (-0.9968, 1.026, 1.017), (1.003, -0.9745, -0.9831), (1.003, -0.9745, 1.017), (1.003, 1.026, -0.9831), (1.003, 1.026, 1.017)], [], [(0, 1, 3, 2), (2, 3, 7, 6), (6, 7, 5, 4), (4, 5, 1, 0), (2, 6, 4, 0), (7, 3, 1, 5)])
me_cube.polygons.foreach_set('use_smooth', [True] * 6)
_k = {(0, 2): 0.55686, (0, 1): 0.55686, (1, 3): 0.55686, (2, 3): 0.55686, (2, 6): 0.55686, (3, 7): 0.55686, (6, 7): 0.55686, (4, 6): 0.55686, (5, 7): 0.55686, (4, 5): 0.55686, (0, 4): 0.55686, (1, 5): 0.55686}
me_cube.attributes.new('crease_edge', 'FLOAT', 'EDGE').data.foreach_set('value', [_k.get((min(e.vertices), max(e.vertices)), 0.0) for e in me_cube.edges])
_uv = me_cube.uv_layers.new(name='UVMap')
_uv.uv.foreach_set('vector', [2.009, -0.00924, 1.005, -0.00924, 1.005, -1.014, 2.009, -1.014, -1.005, -0.00924, -3.124e-05, -0.00924, -3.124e-05, 0.9955, -1.005, 0.9955, 2.009, 2.0, 1.005, 2.0, 1.005, 0.9955, 2.009, 0.9955, 2.009, 0.9955, 1.005, 0.9955, 1.005, -0.00924, 2.009, -0.00924, -1.005, -0.00924, -1.005, 0.9955, -2.01, 0.9955, -2.01, -0.00924, -3.124e-05, 0.9955, -3.124e-05, -0.00924, 1.005, -0.00924, 1.005, 0.9955])
me_cube.materials.append(mat_material_001)
me_cube.use_remesh_preserve_volume = False
me_cube.use_remesh_preserve_attributes = False
me_cube.use_mirror_vertex_groups = False
me_cube.update()

# ---- curves / text
cu_beziercircle = bpy.data.curves.new('BezierCircle', 'CURVE')
cu_beziercircle.dimensions = '3D'
_sp = cu_beziercircle.splines.new('BEZIER'); _sp.bezier_points.add(3)
_sp.bezier_points.foreach_set('co', [-8.043, 0.0, 0.0, 0.0, 8.043, 0.0, 8.043, 0.0, 0.0, 0.0, -8.043, 0.0])
_sp.bezier_points.foreach_set('handle_left', [-8.043, -4.441, 0.0, -4.441, 8.043, 0.0, 8.043, 4.441, 0.0, 4.441, -8.043, 0.0])
_sp.bezier_points.foreach_set('handle_right', [-8.043, 4.441, 0.0, 4.441, 8.043, 0.0, 8.043, -4.441, 0.0, -4.441, -8.043, 0.0])
for _p, _l, _r in zip(_sp.bezier_points, ['AUTO', 'AUTO', 'AUTO', 'AUTO'], ['AUTO', 'AUTO', 'AUTO', 'AUTO']): _p.handle_left_type = _l; _p.handle_right_type = _r
_sp.order_u = 0
_sp.order_v = 0
_sp.use_cyclic_u = True
cu_beziercircle.use_path = True
cu_beziercircle.use_path_clamp = True
cu_beziercircle.bevel_resolution = 0
cu_beziercircle.fill_mode = 'HALF'
cu_beziercurve_001 = bpy.data.curves.new('BezierCurve.001', 'CURVE')
cu_beziercurve_001.dimensions = '3D'
_sp = cu_beziercurve_001.splines.new('BEZIER'); _sp.bezier_points.add(2)
_sp.bezier_points.foreach_set('co', [-1.545, 0.0, -0.3157, 5.088e-08, 0.0, 1.631, 1.545, 0.0, -0.3157])
_sp.bezier_points.foreach_set('handle_left', [-2.318, -2.068e-08, -0.3157, -0.7726, 0.0, 1.631, 0.7726, 0.0, -0.3157])
_sp.bezier_points.foreach_set('handle_right', [-0.7726, 2.068e-08, -0.3157, 0.7726, 0.0, 1.631, 2.318, 0.0, -0.3157])
for _p, _l, _r in zip(_sp.bezier_points, ['ALIGNED', 'ALIGNED', 'ALIGNED'], ['ALIGNED', 'ALIGNED', 'ALIGNED']): _p.handle_left_type = _l; _p.handle_right_type = _r
_sp.order_u = 0
_sp.order_v = 0
cu_beziercurve_001.use_path = True
cu_beziercurve_001.use_path_clamp = True
cu_beziercurve_001.bevel_resolution = 0
cu_beziercurve_001.fill_mode = 'HALF'
cu_beziercurve = bpy.data.curves.new('BezierCurve', 'CURVE')
cu_beziercurve.dimensions = '3D'
_sp = cu_beziercurve.splines.new('BEZIER'); _sp.bezier_points.add(2)
_sp.bezier_points.foreach_set('co', [-1.238, 0.0, 0.0, -0.002321, 1.383e-08, 2.228, 1.238, 0.0, 0.0])
_sp.bezier_points.foreach_set('handle_left', [-1.24, -1.356e-08, -0.8752, -1.285, 2.342e-08, 2.23, 1.231, 0.0, 1.187])
_sp.bezier_points.foreach_set('handle_right', [-1.235, 1.844e-08, 1.191, 1.28, 4.242e-09, 2.227, 1.244, 0.0, -1.238])
for _p, _l, _r in zip(_sp.bezier_points, ['ALIGNED', 'ALIGNED', 'ALIGNED'], ['ALIGNED', 'ALIGNED', 'ALIGNED']): _p.handle_left_type = _l; _p.handle_right_type = _r
_sp.order_u = 0
_sp.order_v = 0
cu_beziercurve.use_path = True
cu_beziercurve.use_path_clamp = True
cu_beziercurve.bevel_resolution = 0
cu_beziercurve.fill_mode = 'HALF'
cu_nurbscurve = bpy.data.curves.new('NurbsCurve', 'CURVE')
cu_nurbscurve.dimensions = '3D'
_sp = cu_nurbscurve.splines.new('NURBS'); _sp.points.add(11)
_sp.points.foreach_set('co', [-2.096, 0.1052, -5.02e-09, 1.0, -1.945, 0.1148, 0.0, 1.0, 3.542, 0.08611, 0.0, 1.0, 4.238, 0.1006, -2.402e-07, 1.0, 5.062, 1.155, -5.425e-07, 1.0, 9.038, 1.152, -6.69e-09, 1.0, 11.98, -4.388, -4.859e-07, 1.0, 18.14, -4.355, 4.618e-07, 1.0, 27.87, -4.372, 5.727e-07, 1.0, 32.52, 0.08639, 9.092e-07, 1.0, 46.18, -21.26, -7.026e-07, 1.0, 63.13, -21.26, -7.026e-07, 1.0])
_sp.order_v = 0
_sp.resolution_u = 4
cu_nurbscurve.materials.append(mat_stack)
cu_nurbscurve.use_path = True
cu_nurbscurve.use_path_clamp = True
cu_nurbscurve.use_radius = False
cu_nurbscurve.bevel_resolution = 0
cu_nurbscurve.resolution_u = 4
cu_nurbscurve.fill_mode = 'BACK'
cu_nurbscurve.twist_mode = 'Z_UP'
cu_nurbscurve.bevel_factor_mapping_start = 'SEGMENTS'
cu_nurbscurve.bevel_factor_mapping_end = 'SEGMENTS'

# ---- objects
ob_cube_015 = bpy.data.objects.new('Cube.015', me_cube_022)
ob_plane_003 = bpy.data.objects.new('Plane.003', me_plane_004)
ob_cube_014 = bpy.data.objects.new('Cube.014', me_cube_021)
ob_cube_013 = bpy.data.objects.new('Cube.013', me_cube_020)
ob_empty = bpy.data.objects.new('Empty', None)
ob_camera = bpy.data.objects.new('Camera', cam_camera)
ob_camera_001 = bpy.data.objects.new('Camera.001', cam_camera_001)
ob_hemi = bpy.data.objects.new('Hemi', light_hemi)
ob_cylinder = bpy.data.objects.new('Cylinder', me_cylinder)
ob_ground = bpy.data.objects.new('ground', me_plane_003)
ob_cube_011 = bpy.data.objects.new('Cube.011', me_cube_015)
ob_beziercircle = bpy.data.objects.new('BezierCircle', cu_beziercircle)
ob_cone = bpy.data.objects.new('Cone', me_cone)
ob_beziercurve_001 = bpy.data.objects.new('BezierCurve.001', cu_beziercurve_001)
ob_beziercurve = bpy.data.objects.new('BezierCurve', cu_beziercurve)
ob_cylinder_002 = bpy.data.objects.new('Cylinder.002', me_cylinder_003)
ob_cylinder_001 = bpy.data.objects.new('Cylinder.001', me_cylinder_002)
ob_cube_012 = bpy.data.objects.new('Cube.012', me_cube_016)
ob_plane = bpy.data.objects.new('Plane', me_plane)
ob_plane_002 = bpy.data.objects.new('Plane.002', me_plane_002)
ob_plane_001 = bpy.data.objects.new('Plane.001', me_plane_001)
ob_nurbscurve = bpy.data.objects.new('NurbsCurve', cu_nurbscurve)
ob_profil = bpy.data.objects.new('profil', me_cube_013)
ob_cube_010 = bpy.data.objects.new('Cube.010', me_cube_012)
ob_cube_009 = bpy.data.objects.new('Cube.009', me_cube_011)
ob_cube_008 = bpy.data.objects.new('Cube.008', me_cube_010)
ob_cube_007 = bpy.data.objects.new('Cube.007', me_cube_009)
ob_cube_006 = bpy.data.objects.new('Cube.006', me_cube_008)
ob_cube_005 = bpy.data.objects.new('Cube.005', me_cube_007)
ob_cube_004 = bpy.data.objects.new('Cube.004', me_cube_005)
ob_cube_003 = bpy.data.objects.new('Cube.003', me_cube_004)
ob_cube_002 = bpy.data.objects.new('Cube.002', me_cube_003)
ob_cube_001 = bpy.data.objects.new('Cube.001', me_cube_002)
ob_cube = bpy.data.objects.new('Cube', me_cube)

# ---- transforms, parenting, visibility, modifiers, constraints
ob_cube_015.location = (12.07, -0.3722, -0.5431)
ob_cube_015.rotation_euler = (0.0, -0.0, 0.05804)
ob_cube_015.lineart.crease_threshold = 0.0
_m = ob_cube_015.modifiers.new('Subsurf', 'SUBSURF')
_m.uv_smooth = 'PRESERVE_CORNERS'
_m.quality = 2
_m.levels = 2
_m.show_only_control_edges = False
ob_plane_003.location = (12.98, 1.933, 0.9707)
ob_plane_003.rotation_euler = (0.279, -0.3492, 1.54)
ob_plane_003.lineart.crease_threshold = 0.0
ob_cube_014.location = (-0.452, 6.555, 4.746)
ob_cube_014.lineart.crease_threshold = 0.0
_m = ob_cube_014.modifiers.new('Subsurf', 'SUBSURF')
_m.uv_smooth = 'PRESERVE_CORNERS'
_m.quality = 2
_m.show_only_control_edges = False
ob_cube_013.location = (9.375, 1.882, -6.089)
ob_cube_013.lineart.crease_threshold = 0.0
_m = ob_cube_013.modifiers.new('Subsurf', 'SUBSURF')
_m.uv_smooth = 'PRESERVE_CORNERS'
_m.quality = 2
_m.levels = 2
_m.show_only_control_edges = False
ob_empty.location = (7.948, 3.714, 8.236)
ob_empty.empty_image_offset = (0.0, 0.0)
ob_empty.lineart.crease_threshold = 0.0
ob_camera.location = (30.68, -29.87, 2.792)
ob_camera.lock_rotations_4d = False
ob_camera.empty_display_type = 'ARROWS'
ob_camera.color = (0.0, 0.0, 0.0, 0.0)
ob_camera.display_type = 'WIRE'
ob_camera.lineart.crease_threshold = 0.0
_c = ob_camera.constraints.new('TRACK_TO'); _c.name = 'Track To'
_c.target = ob_empty
ob_camera_001.location = (41.75, -48.42, 1.75)
ob_camera_001.rotation_euler = (1.721, -0.0, 0.5405)
ob_camera_001.lock_rotations_4d = False
ob_camera_001.empty_display_type = 'ARROWS'
ob_camera_001.color = (0.0, 0.0, 0.0, 0.0)
ob_camera_001.display_type = 'WIRE'
ob_camera_001.lineart.crease_threshold = 0.0
ob_hemi.location = (5.974, -0.3582, 30.4)
ob_hemi.lineart.crease_threshold = 0.0
ob_cylinder.location = (-16.85, 2.785, 3.676)
ob_cylinder.lineart.crease_threshold = 0.0
ob_ground.location = (0.0, 0.0, 0.0)
ob_ground.lineart.crease_threshold = 0.0
_m = ob_ground.modifiers.new('Subsurf', 'SUBSURF')
_m.uv_smooth = 'PRESERVE_CORNERS'
_m.levels = 2
_m.render_levels = 3
_m.show_only_control_edges = False
ob_cube_011.location = (0.0, -3.993, 0.0)
ob_cube_011.lineart.crease_threshold = 0.0
ob_beziercircle.location = (0.0, 16.09, 5.754)
ob_beziercircle.lineart.crease_threshold = 0.0
ob_cone.parent = ob_beziercircle
ob_cone.matrix_parent_inverse = Matrix(((1.0, 0.0, 0.0, -0.0), (0.0, 1.0, 0.0, -8.048), (0.0, 0.0, 1.0, -0.0), (0.0, 0.0, 0.0, 1.0)))
ob_cone.location = (0.009385, 16.09, 18.05)
ob_cone.lineart.crease_threshold = 0.0
ob_beziercurve_001.parent = ob_beziercircle
ob_beziercurve_001.matrix_parent_inverse = Matrix(((1.0, 0.0, 0.0, -0.0), (0.0, 1.0, 0.0, -8.048), (0.0, 0.0, 1.0, -0.0), (0.0, 0.0, 0.0, 1.0)))
ob_beziercurve_001.location = (8.115, 2.08, 5.089)
ob_beziercurve_001.lineart.crease_threshold = 0.0
ob_beziercurve.parent = ob_beziercircle
ob_beziercurve.matrix_parent_inverse = Matrix(((1.0, 0.0, 0.0, -0.0), (0.0, 1.0, 0.0, -8.048), (0.0, 0.0, 1.0, -0.0), (0.0, 0.0, 0.0, 1.0)))
ob_beziercurve.location = (4.568, 8.477, -0.8423)
ob_beziercurve.lineart.crease_threshold = 0.0
ob_cylinder_002.parent = ob_beziercurve_001
ob_cylinder_002.matrix_parent_inverse = Matrix(((1.0, 0.0, 0.0, -4.26), (0.0, 1.0, 0.0, 0.3582), (0.0, 0.0, 1.0, -12.09), (0.0, 0.0, 0.0, 1.0)))
ob_cylinder_002.location = (6.177, 4.503, 24.1)
ob_cylinder_002.lineart.crease_threshold = 0.0
_m = ob_cylinder_002.modifiers.new('Array', 'ARRAY')
_m.count = 16
_m.constant_offset_displace = (0.0, 0.0, 0.0)
_m.use_merge_vertices = True
_m = ob_cylinder_002.modifiers.new('Curve.001', 'CURVE')
_m.object = ob_beziercircle
_m = ob_cylinder_002.modifiers.new('Subsurf', 'SUBSURF')
_m.uv_smooth = 'PRESERVE_CORNERS'
_m.quality = 2
_m.show_only_control_edges = False
ob_cylinder_001.parent = ob_beziercurve_001
ob_cylinder_001.matrix_parent_inverse = Matrix(((1.0, 0.0, 0.0, -4.26), (0.0, 1.0, 0.0, 0.3582), (0.0, 0.0, 1.0, -12.09), (0.0, 0.0, 0.0, 1.0)))
ob_cylinder_001.location = (6.177, -0.2832, 12.52)
ob_cylinder_001.lineart.crease_threshold = 0.0
_m = ob_cylinder_001.modifiers.new('Array', 'ARRAY')
_m.count = 7
_m.constant_offset_displace = (0.0, 0.0, 0.0)
_m.use_merge_vertices = True
_m = ob_cylinder_001.modifiers.new('Curve', 'CURVE')
_m.object = ob_beziercurve_001
_m = ob_cylinder_001.modifiers.new('Array.001', 'ARRAY')
_m.count = 16
_m.constant_offset_displace = (5.99, 0.0, 0.0)
_m.use_merge_vertices = True
_m = ob_cylinder_001.modifiers.new('Curve.001', 'CURVE')
_m.object = ob_beziercircle
_m = ob_cylinder_001.modifiers.new('Subsurf', 'SUBSURF')
_m.uv_smooth = 'PRESERVE_CORNERS'
_m.quality = 2
_m.show_only_control_edges = False
ob_cube_012.parent = ob_beziercurve
ob_cube_012.matrix_parent_inverse = Matrix(((1.0, 0.0, 0.0, -9.757), (0.0, 1.0, 0.0, -0.0), (0.0, 0.0, 1.0, -0.0), (0.0, 0.0, 0.0, 1.0)))
ob_cube_012.location = (11.02, 16.67, 0.08599)
ob_cube_012.lineart.crease_threshold = 0.0
_m = ob_cube_012.modifiers.new('Array', 'ARRAY')
_m.count = 6
_m.fit_length = 5.8
_m.constant_offset_displace = (0.0, 0.0, 0.0)
_m.use_merge_vertices = True
_m = ob_cube_012.modifiers.new('Curve', 'CURVE')
_m.object = ob_beziercurve
_m = ob_cube_012.modifiers.new('Subsurf', 'SUBSURF')
_m.uv_smooth = 'PRESERVE_CORNERS'
_m.quality = 2
_m.show_only_control_edges = False
_m = ob_cube_012.modifiers.new('Array.001', 'ARRAY')
_m.count = 8
_m.use_constant_offset = True
_m.constant_offset_displace = (3.141, 0.0, 0.0)
_m = ob_cube_012.modifiers.new('Curve.001', 'CURVE')
_m.object = ob_beziercircle
ob_plane.parent = ob_beziercircle
ob_plane.matrix_parent_inverse = Matrix(((1.0, 0.0, 0.0, -0.0), (0.0, 1.0, 0.0, -8.048), (0.0, 0.0, 1.0, -0.0), (0.0, 0.0, 0.0, 1.0)))
ob_plane.location = (0.0, 0.0, 0.0)
ob_plane.lineart.crease_threshold = 0.0
_m = ob_plane.modifiers.new('Array', 'ARRAY')
_m.count = 32
_m.constant_offset_displace = (0.0, 0.0, 0.0)
_m.use_merge_vertices = True
_m.merge_threshold = 0.07
_m = ob_plane.modifiers.new('Curve', 'CURVE')
_m.object = ob_beziercircle
ob_plane_002.parent = ob_beziercircle
ob_plane_002.matrix_parent_inverse = Matrix(((1.0, 0.0, 0.0, -0.0), (0.0, 1.0, 0.0, -8.048), (0.0, 0.0, 1.0, -0.0), (0.0, 0.0, 0.0, 1.0)))
ob_plane_002.location = (0.0, 0.0, 0.0)
ob_plane_002.lineart.crease_threshold = 0.0
_m = ob_plane_002.modifiers.new('Array', 'ARRAY')
_m.count = 8
_m.use_constant_offset = True
_m.constant_offset_displace = (6.282, 0.0, 0.0)
_m.use_relative_offset = False
_m.relative_offset_displace = (3.6, 0.0, 0.0)
_m.use_merge_vertices = True
_m.merge_threshold = 0.07
_m = ob_plane_002.modifiers.new('Curve', 'CURVE')
_m.object = ob_beziercircle
ob_plane_001.parent = ob_beziercircle
ob_plane_001.matrix_parent_inverse = Matrix(((1.0, 0.0, 0.0, -0.0), (0.0, 1.0, 0.0, -8.048), (0.0, 0.0, 1.0, -0.0), (0.0, 0.0, 0.0, 1.0)))
ob_plane_001.location = (0.0, 0.0, 0.0)
ob_plane_001.lineart.crease_threshold = 0.0
_m = ob_plane_001.modifiers.new('Array', 'ARRAY')
_m.count = 16
_m.use_constant_offset = True
_m.constant_offset_displace = (3.141, 0.0, 0.0)
_m.use_relative_offset = False
_m.relative_offset_displace = (3.6, 0.0, 0.0)
_m.use_merge_vertices = True
_m.merge_threshold = 0.07
_m = ob_plane_001.modifiers.new('Curve', 'CURVE')
_m.object = ob_beziercircle
ob_nurbscurve.location = (5.959, 13.97, 4.573)
ob_nurbscurve.rotation_euler = (1.571, -0.0, 0.0)
ob_nurbscurve.lineart.crease_threshold = 0.0
ob_profil.parent = ob_nurbscurve
ob_profil.matrix_parent_inverse = Matrix(((1.0, -2.98e-08, 1.776e-15, -4.904), (-1.616e-09, 7.544e-08, 1.0, -0.1084), (2.082e-07, -1.0, 7.55e-08, 13.97), (0.0, 0.0, 0.0, 1.0)))
ob_profil.location = (-11.05, 16.05, 0.5389)
ob_profil.lineart.crease_threshold = 0.0
_m = ob_profil.modifiers.new('Array', 'ARRAY')
_m.count = 200
_m.constant_offset_displace = (0.0, 0.0, 0.0)
_m.use_merge_vertices = True
_m = ob_profil.modifiers.new('Curve', 'CURVE')
_m.object = ob_nurbscurve
ob_cube_010.location = (1.379, -8.636, -0.2494)
ob_cube_010.lineart.crease_threshold = 0.0
ob_cube_009.location = (2.85, -8.636, -0.5802)
ob_cube_009.lineart.crease_threshold = 0.0
ob_cube_008.location = (-2.596, -8.55, -0.5823)
ob_cube_008.lineart.crease_threshold = 0.0
ob_cube_007.location = (7.515, -7.832, -0.336)
ob_cube_007.lineart.crease_threshold = 0.0
ob_cube_006.location = (1.748, -8.078, -1.154)
ob_cube_006.lineart.crease_threshold = 0.0
ob_cube_005.location = (4.912, -7.832, -0.3949)
ob_cube_005.lineart.crease_threshold = 0.0
ob_cube_004.location = (-0.6601, -7.832, -0.2846)
ob_cube_004.lineart.crease_threshold = 0.0
ob_cube_003.location = (-12.79, 0.7369, 0.8793)
ob_cube_003.lock_rotations_4d = False
ob_cube_003.empty_display_type = 'ARROWS'
ob_cube_003.lineart.crease_threshold = 0.0
_vg = ob_cube_003.vertex_groups.new(name='corner')
_vg = ob_cube_003.vertex_groups.new(name='inner')
_m = ob_cube_003.modifiers.new('Subsurf', 'SUBSURF')
_m.uv_smooth = 'PRESERVE_CORNERS'
_m.levels = 2
_m.render_levels = 3
_m.show_only_control_edges = False
ob_cube_002.location = (-6.695, 0.7369, 0.228)
ob_cube_002.lock_rotations_4d = False
ob_cube_002.empty_display_type = 'ARROWS'
ob_cube_002.lineart.crease_threshold = 0.0
_vg = ob_cube_002.vertex_groups.new(name='corner')
_vg = ob_cube_002.vertex_groups.new(name='inner')
_m = ob_cube_002.modifiers.new('Subsurf', 'SUBSURF')
_m.uv_smooth = 'PRESERVE_CORNERS'
_m.levels = 2
_m.render_levels = 3
_m.show_only_control_edges = False
ob_cube_001.location = (-15.63, -0.8114, 0.1149)
ob_cube_001.lock_rotations_4d = False
ob_cube_001.empty_display_type = 'ARROWS'
ob_cube_001.lineart.crease_threshold = 0.0
_vg = ob_cube_001.vertex_groups.new(name='corner')
_vg = ob_cube_001.vertex_groups.new(name='inner')
_m = ob_cube_001.modifiers.new('Subsurf', 'SUBSURF')
_m.uv_smooth = 'PRESERVE_CORNERS'
_m.levels = 2
_m.render_levels = 3
_m.show_only_control_edges = False
ob_cube.location = (-9.472, -0.02551, 0.4985)
ob_cube.lock_rotations_4d = False
ob_cube.empty_display_type = 'ARROWS'
ob_cube.lineart.crease_threshold = 0.0
_vg = ob_cube.vertex_groups.new(name='corner')
_vg = ob_cube.vertex_groups.new(name='inner')
_m = ob_cube.modifiers.new('Subsurf', 'SUBSURF')
_m.uv_smooth = 'PRESERVE_CORNERS'
_m.levels = 2
_m.render_levels = 3
_m.show_only_control_edges = False
cam_camera.dof.focus_object = ob_empty

# ---- collection membership
col_collection_1.objects.link(ob_cube_015)
col_collection_1.objects.link(ob_plane_003)
col_collection_1.objects.link(ob_cube_014)
col_collection_1.objects.link(ob_cube_013)
col_collection_1.objects.link(ob_empty)
col_collection_1.objects.link(ob_camera)
col_collection_1.objects.link(ob_camera_001)
col_collection_1.objects.link(ob_hemi)
col_collection_1.objects.link(ob_cylinder)
col_collection_1.objects.link(ob_ground)
col_collection_1.objects.link(ob_cube_011)
col_collection_1.objects.link(ob_beziercircle)
col_collection_1.objects.link(ob_cone)
col_collection_1.objects.link(ob_beziercurve_001)
col_collection_1.objects.link(ob_beziercurve)
col_collection_1.objects.link(ob_cylinder_002)
col_collection_1.objects.link(ob_cylinder_001)
col_collection_1.objects.link(ob_cube_012)
col_collection_1.objects.link(ob_plane)
col_collection_1.objects.link(ob_plane_002)
col_collection_1.objects.link(ob_plane_001)
col_collection_1.objects.link(ob_nurbscurve)
col_collection_1.objects.link(ob_profil)
col_collection_1.objects.link(ob_cube_010)
col_collection_1.objects.link(ob_cube_009)
col_collection_1.objects.link(ob_cube_008)
col_collection_1.objects.link(ob_cube_007)
col_collection_1.objects.link(ob_cube_006)
col_collection_1.objects.link(ob_cube_005)
col_collection_1.objects.link(ob_cube_004)
col_collection_1.objects.link(ob_cube_003)
col_collection_1.objects.link(ob_cube_002)
col_collection_1.objects.link(ob_cube_001)
col_collection_1.objects.link(ob_cube)

# ---- scene / render settings (as saved in the file)
scene.camera = ob_camera
scene.frame_start = 1; scene.frame_end = 250; scene.frame_set(1)
scene.render.engine = 'BLENDER_EEVEE_NEXT'
scene.render.resolution_percentage = 50
scene.render.dither_intensity = 0.0
scene.cycles.use_denoising = False
scene.cycles.samples = 128
scene.cycles.sampling_pattern = 'TABULATED_SOBOL'
scene.cycles.light_sampling_threshold = 0.0
scene.cycles.use_adaptive_sampling = False
scene.cycles.use_light_tree = False
scene.cycles.blur_glossy = 0.0
scene.cycles.sample_clamp_indirect = 0.0
scene.view_settings.view_transform = 'Standard'
bpy.context.view_layer.update()
